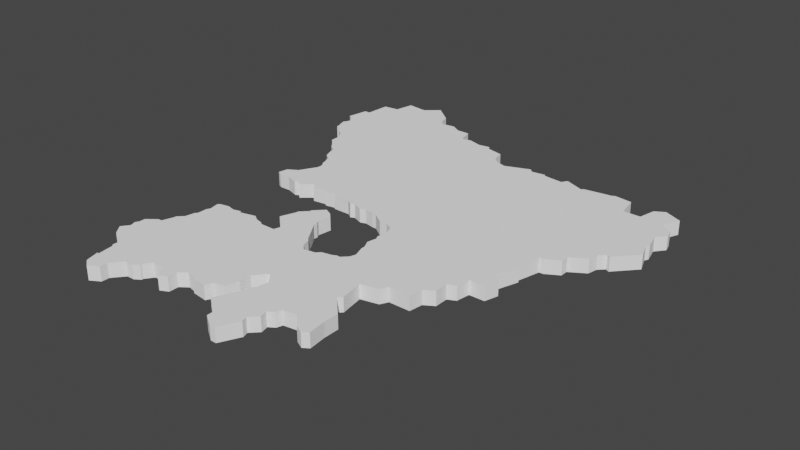 # Source: Map.blend  (saved by Blender 2.92.15; exported with 4.5.12 LTS)
import bpy
from mathutils import Matrix  # noqa: F401  (used for matrix-valued properties, if any)

bpy.ops.wm.read_factory_settings(use_empty=True)
scene = bpy.context.scene
scene.name = 'Scene'

# ---- collections
col_collection = bpy.data.collections.new('Collection'); scene.collection.children.link(col_collection)
col_vetanilier_svg = bpy.data.collections.new('Vetanilier.svg'); scene.collection.children.link(col_vetanilier_svg)

# ---- materials (node trees are filled in below, after node groups)
mat_svgmat = bpy.data.materials.new('SVGMat')
mat_svgmat.use_transparent_shadow = False
mat_svgmat.diffuse_color = (1.0, 1.0, 1.0, 1.0)

# ---- material node trees

# ---- world
world_world = bpy.data.worlds.new('World'); scene.world = world_world
world_world.use_nodes = True; world_world.node_tree.nodes.clear()
_N = world_world.node_tree.nodes; _L = world_world.node_tree.links
n0 = _N.new('ShaderNodeOutputWorld'); n0.name = 'World Output'; n0.location = (300, 300)
n1 = _N.new('ShaderNodeBackground'); n1.name = 'Background'; n1.location = (10, 300)
n1.inputs[0].default_value = (0.05088, 0.05088, 0.05088, 1.0)
_L.new(n1.outputs[0], n0.inputs[0])
n0.is_active_output = True
world_world.color = (0.05088, 0.05088, 0.05088)
world_world.use_sun_shadow = False
world_world.sun_shadow_jitter_overblur = 0.0

# ---- meshes
me_curve = bpy.data.meshes.new('Curve')
me_curve.from_pydata([(-0.000198, -0.03266, 0.0), (-0.001722, -0.03342, 0.0), (-0.00398, -0.03872, 0.0), (-0.0131, -0.03644, 0.0), (-0.01993, -0.03796, 0.0), (-0.02297, -0.04101, 0.0), (-0.0298, -0.03418, 0.0), (-0.03438, -0.03494, 0.0), (-0.03361, -0.03875, 0.0), (-0.04044, -0.04482, 0.0), (-0.04197, -0.04482, 0.0), (-0.04349, -0.05089, 0.0), (-0.03892, -0.05393, 0.0), (-0.03892, -0.05546, 0.0), (-0.04197, -0.06079, 0.0), (-0.03666, -0.06609, 0.0), (-0.03666, -0.06686, 0.0), (-0.03895, -0.06838, 0.0), (-0.042, -0.06838, 0.0), (-0.04578, -0.07292, 0.0), (-0.04578, -0.07597, 0.0), (-0.04959, -0.07826, 0.0), (-0.05264, -0.07597, 0.0), (-0.05416, -0.07067, 0.0), (-0.0534, -0.07067, 0.0), (-0.05416, -0.06457, 0.0), (-0.05492, -0.06381, 0.0), (-0.05492, -0.06076, 0.0), (-0.05947, -0.05774, 0.0), (-0.06099, -0.05774, 0.0), (-0.06404, -0.05393, 0.0), (-0.06175, -0.05089, 0.0), (-0.06251, -0.04863, 0.0), (-0.06175, -0.0471, 0.0), (-0.06175, -0.04482, 0.0), (-0.05794, -0.04177, 0.0), (-0.05642, -0.04177, 0.0), (-0.05492, -0.03723, 0.0), (-0.05492, -0.03647, 0.0), (-0.05264, -0.03418, 0.0), (-0.05187, -0.03037, 0.0), (-0.05111, -0.02961, 0.0), (-0.05111, -0.02583, 0.0), (-0.05035, -0.02431, 0.0), (-0.05111, -0.0205, 0.0), (-0.05035, -0.01973, 0.0), (-0.04654, -0.01897, 0.0), (-0.04352, -0.01973, 0.0), (-0.04047, -0.01897, 0.0), (-0.03971, -0.01973, 0.0), (-0.03361, -0.01821, 0.0), (-0.03136, -0.01973, 0.0), (-0.02831, -0.0205, 0.0), (-0.02755, -0.02126, 0.0), (-0.02148, -0.02126, 0.0), (-0.01995, -0.01669, 0.0), (-0.02148, -0.01367, 0.0), (-0.02602, -0.01367, 0.0), (-0.02678, -0.01291, 0.0), (-0.0245, -0.006811, 0.0), (-0.0245, -0.006049, 0.0), (-0.02148, -0.00303, 0.0), (-0.02148, -0.002268, 0.0), (-0.01767, 0.001541, 0.0), (-0.01462, 1.747e-05, 0.0), (-0.0131, -0.001506, 0.0), (-0.01386, -0.006811, 0.0), (-0.0131, -0.008335, 0.0), (-0.0131, -0.009858, 0.0), (-0.01008, -0.01443, 0.0), (-0.00779, -0.01821, 0.0), (-0.006266, -0.01973, 0.0), (-0.005504, -0.02278, 0.0), (-0.003218, -0.02507, 0.0), (-0.003218, -0.02583, 0.0), (-0.000198, -0.03266, 0.005569), (-0.001722, -0.03342, 0.005569), (-0.00398, -0.03872, 0.005569), (-0.0131, -0.03644, 0.005569), (-0.01993, -0.03796, 0.005569), (-0.02297, -0.04101, 0.005569), (-0.0298, -0.03418, 0.005569), (-0.03438, -0.03494, 0.005569), (-0.03361, -0.03875, 0.005569), (-0.04044, -0.04482, 0.005569), (-0.04197, -0.04482, 0.005569), (-0.04349, -0.05089, 0.005569), (-0.03892, -0.05393, 0.005569), (-0.03892, -0.05546, 0.005569), (-0.04197, -0.06079, 0.005569), (-0.03666, -0.06609, 0.005569), (-0.03666, -0.06686, 0.005569), (-0.03895, -0.06838, 0.005569), (-0.042, -0.06838, 0.005569), (-0.04578, -0.07292, 0.005569), (-0.04578, -0.07597, 0.005569), (-0.04959, -0.07826, 0.005569), (-0.05264, -0.07597, 0.005569), (-0.05416, -0.07067, 0.005569), (-0.0534, -0.07067, 0.005569), (-0.05416, -0.06457, 0.005569), (-0.05492, -0.06381, 0.005569), (-0.05492, -0.06076, 0.005569), (-0.05947, -0.05774, 0.005569), (-0.06099, -0.05774, 0.005569), (-0.06404, -0.05393, 0.005569), (-0.06175, -0.05089, 0.005569), (-0.06251, -0.04863, 0.005569), (-0.06175, -0.0471, 0.005569), (-0.06175, -0.04482, 0.005569), (-0.05794, -0.04177, 0.005569), (-0.05642, -0.04177, 0.005569), (-0.05492, -0.03723, 0.005569), (-0.05492, -0.03647, 0.005569), (-0.05264, -0.03418, 0.005569), (-0.05187, -0.03037, 0.005569), (-0.05111, -0.02961, 0.005569), (-0.05111, -0.02583, 0.005569), (-0.05035, -0.02431, 0.005569), (-0.05111, -0.0205, 0.005569), (-0.05035, -0.01973, 0.005569), (-0.04654, -0.01897, 0.005569), (-0.04352, -0.01973, 0.005569), (-0.04047, -0.01897, 0.005569), (-0.03971, -0.01973, 0.005569), (-0.03361, -0.01821, 0.005569), (-0.03136, -0.01973, 0.005569), (-0.02831, -0.0205, 0.005569), (-0.02755, -0.02126, 0.005569), (-0.02148, -0.02126, 0.005569), (-0.01995, -0.01669, 0.005569), (-0.02148, -0.01367, 0.005569), (-0.02602, -0.01367, 0.005569), (-0.02678, -0.01291, 0.005569), (-0.0245, -0.006811, 0.005569), (-0.0245, -0.006049, 0.005569), (-0.02148, -0.00303, 0.005569), (-0.02148, -0.002268, 0.005569), (-0.01767, 0.001541, 0.005569), (-0.01462, 1.747e-05, 0.005569), (-0.0131, -0.001506, 0.005569), (-0.01386, -0.006811, 0.005569), (-0.0131, -0.008335, 0.005569), (-0.0131, -0.009858, 0.005569), (-0.01008, -0.01443, 0.005569), (-0.00779, -0.01821, 0.005569), (-0.006266, -0.01973, 0.005569), (-0.005504, -0.02278, 0.005569), (-0.003218, -0.02507, 0.005569), (-0.003218, -0.02583, 0.005569)], [], [(36, 35, 110, 111), (1, 0, 75, 76), (27, 26, 101, 102), (68, 67, 142, 143), (40, 39, 114, 115), (35, 34, 109, 110), (28, 27, 102, 103), (67, 66, 141, 142), (45, 44, 119, 120), (9, 8, 83, 84), (49, 48, 123, 124), (14, 13, 88, 89), (21, 20, 95, 96), (41, 40, 115, 116), (22, 21, 96, 97), (8, 7, 82, 83), (0, 74, 149, 75), (12, 11, 86, 87), (30, 29, 104, 105), (23, 22, 97, 98), (61, 60, 135, 136), (46, 45, 120, 121), (38, 37, 112, 113), (59, 58, 133, 134), (60, 59, 134, 135), (47, 46, 121, 122), (37, 36, 111, 112), (20, 19, 94, 95), (48, 47, 122, 123), (29, 28, 103, 104), (13, 12, 87, 88), (42, 41, 116, 117), (24, 23, 98, 99), (74, 73, 148, 149), (71, 70, 145, 146), (4, 3, 78, 79), (62, 61, 136, 137), (51, 50, 125, 126), (73, 72, 147, 148), (19, 18, 93, 94), (43, 42, 117, 118), (17, 16, 91, 92), (66, 65, 140, 141), (5, 4, 79, 80), (50, 49, 124, 125), (6, 5, 80, 81), (31, 30, 105, 106), (7, 6, 81, 82), (65, 64, 139, 140), (55, 54, 129, 130), (18, 17, 92, 93), (54, 53, 128, 129), (32, 31, 106, 107), (64, 63, 138, 139), (70, 69, 144, 145), (16, 15, 90, 91), (53, 52, 127, 128), (39, 38, 113, 114), (33, 32, 107, 108), (63, 62, 137, 138), (2, 1, 76, 77), (11, 10, 85, 86), (56, 55, 130, 131), (3, 2, 77, 78), (25, 24, 99, 100), (44, 43, 118, 119), (10, 9, 84, 85), (26, 25, 100, 101), (72, 71, 146, 147), (58, 57, 132, 133), (57, 56, 131, 132), (15, 14, 89, 90), (139, 138, 137, 136, 135, 134, 133, 132, 131, 130, 129, 128, 127, 126, 125, 124, 123, 122, 121, 120, 119, 118, 117, 116, 115, 114, 113, 112, 111, 110, 109, 108, 107, 106, 105, 104, 103, 102, 101, 100, 99, 98, 97, 96, 95, 94, 93, 92, 91, 90, 89, 88, 87, 86, 85, 84, 83, 82, 81, 80, 79, 78, 77, 76, 75, 149, 148, 147, 146, 145, 144, 143, 142, 141, 140), (64, 65, 66, 67, 68, 69, 70, 71, 72, 73, 74, 0, 1, 2, 3, 4, 5, 6, 7, 8, 9, 10, 11, 12, 13, 14, 15, 16, 17, 18, 19, 20, 21, 22, 23, 24, 25, 26, 27, 28, 29, 30, 31, 32, 33, 34, 35, 36, 37, 38, 39, 40, 41, 42, 43, 44, 45, 46, 47, 48, 49, 50, 51, 52, 53, 54, 55, 56, 57, 58, 59, 60, 61, 62, 63), (69, 68, 143, 144), (34, 33, 108, 109), (52, 51, 126, 127)])
_uv = me_curve.uv_layers.new(name='UVMap')
_uv.uv.foreach_set('vector', [0.4865, 0.0, 0.473, 0.0, 0.473, 0.0, 0.4865, 0.0, 0.01351, 0.0, 0.0, 0.0, 0.0, 0.0, 0.01351, 0.0, 0.3649, 0.0, 0.3514, 0.0, 0.3514, 0.0, 0.3649, 0.0, 0.9189, 0.0, 0.9054, 0.0, 0.9054, 0.0, 0.9189, 0.0, 0.5405, 0.0, 0.527, 0.0, 0.527, 0.0, 0.5405, 0.0, 0.473, 0.0, 0.4595, 0.0, 0.4595, 0.0, 0.473, 0.0, 0.3784, 0.0, 0.3649, 0.0, 0.3649, 0.0, 0.3784, 0.0, 0.9054, 0.0, 0.8919, 0.0, 0.8919, 0.0, 0.9054, 0.0, 0.6081, 0.0, 0.5946, 0.0, 0.5946, 0.0, 0.6081, 0.0, 0.1216, 0.0, 0.1081, 0.0, 0.1081, 0.0, 0.1216, 0.0, 0.6622, 0.0, 0.6486, 0.0, 0.6486, 0.0, 0.6622, 0.0, 0.1892, 0.0, 0.1757, 0.0, 0.1757, 0.0, 0.1892, 0.0, 0.2838, 0.0, 0.2703, 0.0, 0.2703, 0.0, 0.2838, 0.0, 0.5541, 0.0, 0.5405, 0.0, 0.5405, 0.0, 0.5541, 0.0, 0.2973, 0.0, 0.2838, 0.0, 0.2838, 0.0, 0.2973, 0.0, 0.1081, 0.0, 0.09459, 0.0, 0.09459, 0.0, 0.1081, 0.0, 0.0, 0.0, 1.0, 0.0, 1.0, 0.0, 0.0, 0.0, 0.1622, 0.0, 0.1486, 0.0, 0.1486, 0.0, 0.1622, 0.0, 0.4054, 0.0, 0.3919, 0.0, 0.3919, 0.0, 0.4054, 0.0, 0.3108, 0.0, 0.2973, 0.0, 0.2973, 0.0, 0.3108, 0.0, 0.8243, 0.0, 0.8108, 0.0, 0.8108, 0.0, 0.8243, 0.0, 0.6216, 0.0, 0.6081, 0.0, 0.6081, 0.0, 0.6216, 0.0, 0.5135, 0.0, 0.5, 0.0, 0.5, 0.0, 0.5135, 0.0, 0.7973, 0.0, 0.7838, 0.0, 0.7838, 0.0, 0.7973, 0.0, 0.8108, 0.0, 0.7973, 0.0, 0.7973, 0.0, 0.8108, 0.0, 0.6351, 0.0, 0.6216, 0.0, 0.6216, 0.0, 0.6351, 0.0, 0.5, 0.0, 0.4865, 0.0, 0.4865, 0.0, 0.5, 0.0, 0.2703, 0.0, 0.2568, 0.0, 0.2568, 0.0, 0.2703, 0.0, 0.6486, 0.0, 0.6351, 0.0, 0.6351, 0.0, 0.6486, 0.0, 0.3919, 0.0, 0.3784, 0.0, 0.3784, 0.0, 0.3919, 0.0, 0.1757, 0.0, 0.1622, 0.0, 0.1622, 0.0, 0.1757, 0.0, 0.5676, 0.0, 0.5541, 0.0, 0.5541, 0.0, 0.5676, 0.0, 0.3243, 0.0, 0.3108, 0.0, 0.3108, 0.0, 0.3243, 0.0, 1.0, 0.0, 0.9865, 0.0, 0.9865, 0.0, 1.0, 0.0, 0.9595, 0.0, 0.9459, 0.0, 0.9459, 0.0, 0.9595, 0.0, 0.05405, 0.0, 0.04054, 0.0, 0.04054, 0.0, 0.05405, 0.0, 0.8378, 0.0, 0.8243, 0.0, 0.8243, 0.0, 0.8378, 0.0, 0.6892, 0.0, 0.6757, 0.0, 0.6757, 0.0, 0.6892, 0.0, 0.9865, 0.0, 0.973, 0.0, 0.973, 0.0, 0.9865, 0.0, 0.2568, 0.0, 0.2432, 0.0, 0.2432, 0.0, 0.2568, 0.0, 0.5811, 0.0, 0.5676, 0.0, 0.5676, 0.0, 0.5811, 0.0, 0.2297, 0.0, 0.2162, 0.0, 0.2162, 0.0, 0.2297, 0.0, 0.8919, 0.0, 0.8784, 0.0, 0.8784, 0.0, 0.8919, 0.0, 0.06757, 0.0, 0.05405, 0.0, 0.05405, 0.0, 0.06757, 0.0, 0.6757, 0.0, 0.6622, 0.0, 0.6622, 0.0, 0.6757, 0.0, 0.08108, 0.0, 0.06757, 0.0, 0.06757, 0.0, 0.08108, 0.0, 0.4189, 0.0, 0.4054, 0.0, 0.4054, 0.0, 0.4189, 0.0, 0.09459, 0.0, 0.08108, 0.0, 0.08108, 0.0, 0.09459, 0.0, 0.8784, 0.0, 0.8649, 0.0, 0.8649, 0.0, 0.8784, 0.0, 0.7432, 0.0, 0.7297, 0.0, 0.7297, 0.0, 0.7432, 0.0, 0.2432, 0.0, 0.2297, 0.0, 0.2297, 0.0, 0.2432, 0.0, 0.7297, 0.0, 0.7162, 0.0, 0.7162, 0.0, 0.7297, 0.0, 0.4324, 0.0, 0.4189, 0.0, 0.4189, 0.0, 0.4324, 0.0, 0.8649, 0.0, 0.8514, 0.0, 0.8514, 0.0, 0.8649, 0.0, 0.9459, 0.0, 0.9324, 0.0, 0.9324, 0.0, 0.9459, 0.0, 0.2162, 0.0, 0.2027, 0.0, 0.2027, 0.0, 0.2162, 0.0, 0.7162, 0.0, 0.7027, 0.0, 0.7027, 0.0, 0.7162, 0.0, 0.527, 0.0, 0.5135, 0.0, 0.5135, 0.0, 0.527, 0.0, 0.4459, 0.0, 0.4324, 0.0, 0.4324, 0.0, 0.4459, 0.0, 0.8514, 0.0, 0.8378, 0.0, 0.8378, 0.0, 0.8514, 0.0, 0.02703, 0.0, 0.01351, 0.0, 0.01351, 0.0, 0.02703, 0.0, 0.1486, 0.0, 0.1351, 0.0, 0.1351, 0.0, 0.1486, 0.0, 0.7568, 0.0, 0.7432, 0.0, 0.7432, 0.0, 0.7568, 0.0, 0.04054, 0.0, 0.02703, 0.0, 0.02703, 0.0, 0.04054, 0.0, 0.3378, 0.0, 0.3243, 0.0, 0.3243, 0.0, 0.3378, 0.0, 0.5946, 0.0, 0.5811, 0.0, 0.5811, 0.0, 0.5946, 0.0, 0.1351, 0.0, 0.1216, 0.0, 0.1216, 0.0, 0.1351, 0.0, 0.3514, 0.0, 0.3378, 0.0, 0.3378, 0.0, 0.3514, 0.0, 0.973, 0.0, 0.9595, 0.0, 0.9595, 0.0, 0.973, 0.0, 0.7838, 0.0, 0.7703, 0.0, 0.7703, 0.0, 0.7838, 0.0, 0.7703, 0.0, 0.7568, 0.0, 0.7568, 0.0, 0.7703, 0.0, 0.2027, 0.0, 0.1892, 0.0, 0.1892, 0.0, 0.2027, 0.0, 0.8649, 0.0, 0.8514, 0.0, 0.8378, 0.0, 0.8243, 0.0, 0.8108, 0.0, 0.7973, 0.0, 0.7838, 0.0, 0.7703, 0.0, 0.7568, 0.0, 0.7432, 0.0, 0.7297, 0.0, 0.7162, 0.0, 0.7027, 0.0, 0.6892, 0.0, 0.6757, 0.0, 0.6622, 0.0, 0.6486, 0.0, 0.6351, 0.0, 0.6216, 0.0, 0.6081, 0.0, 0.5946, 0.0, 0.5811, 0.0, 0.5676, 0.0, 0.5541, 0.0, 0.5405, 0.0, 0.527, 0.0, 0.5135, 0.0, 0.5, 0.0, 0.4865, 0.0, 0.473, 0.0, 0.4595, 0.0, 0.4459, 0.0, 0.4324, 0.0, 0.4189, 0.0, 0.4054, 0.0, 0.3919, 0.0, 0.3784, 0.0, 0.3649, 0.0, 0.3514, 0.0, 0.3378, 0.0, 0.3243, 0.0, 0.3108, 0.0, 0.2973, 0.0, 0.2838, 0.0, 0.2703, 0.0, 0.2568, 0.0, 0.2432, 0.0, 0.2297, 0.0, 0.2162, 0.0, 0.2027, 0.0, 0.1892, 0.0, 0.1757, 0.0, 0.1622, 0.0, 0.1486, 0.0, 0.1351, 0.0, 0.1216, 0.0, 0.1081, 0.0, 0.09459, 0.0, 0.08108, 0.0, 0.06757, 0.0, 0.05405, 0.0, 0.04054, 0.0, 0.02703, 0.0, 0.01351, 0.0, 0.0, 0.0, 1.0, 0.0, 0.9865, 0.0, 0.973, 0.0, 0.9595, 0.0, 0.9459, 0.0, 0.9324, 0.0, 0.9189, 0.0, 0.9054, 0.0, 0.8919, 0.0, 0.8784, 0.0, 0.8649, 0.0, 0.8784, 0.0, 0.8919, 0.0, 0.9054, 0.0, 0.9189, 0.0, 0.9324, 0.0, 0.9459, 0.0, 0.9595, 0.0, 0.973, 0.0, 0.9865, 0.0, 1.0, 0.0, 0.0, 0.0, 0.01351, 0.0, 0.02703, 0.0, 0.04054, 0.0, 0.05405, 0.0, 0.06757, 0.0, 0.08108, 0.0, 0.09459, 0.0, 0.1081, 0.0, 0.1216, 0.0, 0.1351, 0.0, 0.1486, 0.0, 0.1622, 0.0, 0.1757, 0.0, 0.1892, 0.0, 0.2027, 0.0, 0.2162, 0.0, 0.2297, 0.0, 0.2432, 0.0, 0.2568, 0.0, 0.2703, 0.0, 0.2838, 0.0, 0.2973, 0.0, 0.3108, 0.0, 0.3243, 0.0, 0.3378, 0.0, 0.3514, 0.0, 0.3649, 0.0, 0.3784, 0.0, 0.3919, 0.0, 0.4054, 0.0, 0.4189, 0.0, 0.4324, 0.0, 0.4459, 0.0, 0.4595, 0.0, 0.473, 0.0, 0.4865, 0.0, 0.5, 0.0, 0.5135, 0.0, 0.527, 0.0, 0.5405, 0.0, 0.5541, 0.0, 0.5676, 0.0, 0.5811, 0.0, 0.5946, 0.0, 0.6081, 0.0, 0.6216, 0.0, 0.6351, 0.0, 0.6486, 0.0, 0.6622, 0.0, 0.6757, 0.0, 0.6892, 0.0, 0.7027, 0.0, 0.7162, 0.0, 0.7297, 0.0, 0.7432, 0.0, 0.7568, 0.0, 0.7703, 0.0, 0.7838, 0.0, 0.7973, 0.0, 0.8108, 0.0, 0.8243, 0.0, 0.8378, 0.0, 0.8514, 0.0, 0.9324, 0.0, 0.9189, 0.0, 0.9189, 0.0, 0.9324, 0.0, 0.4595, 0.0, 0.4459, 0.0, 0.4459, 0.0, 0.4595, 0.0, 0.7027, 0.0, 0.6892, 0.0, 0.6892, 0.0, 0.7027, 0.0])
me_curve.materials.append(mat_svgmat)
me_curve.use_remesh_fix_poles = True
me_curve.use_remesh_preserve_attributes = False
me_curve.use_mirror_vertex_groups = False
me_curve.update()
me_curve_001 = bpy.data.meshes.new('Curve.001')
me_curve_001.from_pydata([(-0.0001698, -0.04406, 0.0), (-0.000198, -0.04406, 0.0), (-0.00398, -0.04863, 0.0), (-0.00398, -0.05317, 0.0), (-0.005504, -0.0585, 0.0), (-0.009314, -0.05927, 0.0), (-0.01084, -0.06229, 0.0), (-0.01691, -0.06152, 0.0), (-0.01767, -0.06076, 0.0), (-0.02072, -0.06003, 0.0), (-0.02374, -0.06229, 0.0), (-0.02374, -0.06609, 0.0), (-0.02678, -0.06762, 0.0), (-0.02983, -0.06305, 0.0), (-0.03438, -0.06305, 0.0), (-0.03666, -0.06609, 0.0), (-0.04197, -0.06079, 0.0), (-0.03892, -0.05546, 0.0), (-0.03892, -0.05393, 0.0), (-0.04349, -0.05089, 0.0), (-0.04197, -0.04482, 0.0), (-0.04044, -0.04482, 0.0), (-0.03361, -0.03875, 0.0), (-0.03438, -0.03494, 0.0), (-0.0298, -0.03418, 0.0), (-0.02297, -0.04101, 0.0), (-0.01993, -0.03796, 0.0), (-0.0131, -0.03644, 0.0), (-0.00398, -0.03872, 0.0), (-0.0009318, -0.0433, 0.0), (-0.0001698, -0.04406, 0.005569), (-0.000198, -0.04406, 0.005569), (-0.00398, -0.04863, 0.005569), (-0.00398, -0.05317, 0.005569), (-0.005504, -0.0585, 0.005569), (-0.009314, -0.05927, 0.005569), (-0.01084, -0.06229, 0.005569), (-0.01691, -0.06152, 0.005569), (-0.01767, -0.06076, 0.005569), (-0.02072, -0.06003, 0.005569), (-0.02374, -0.06229, 0.005569), (-0.02374, -0.06609, 0.005569), (-0.02678, -0.06762, 0.005569), (-0.02983, -0.06305, 0.005569), (-0.03438, -0.06305, 0.005569), (-0.03666, -0.06609, 0.005569), (-0.04197, -0.06079, 0.005569), (-0.03892, -0.05546, 0.005569), (-0.03892, -0.05393, 0.005569), (-0.04349, -0.05089, 0.005569), (-0.04197, -0.04482, 0.005569), (-0.04044, -0.04482, 0.005569), (-0.03361, -0.03875, 0.005569), (-0.03438, -0.03494, 0.005569), (-0.0298, -0.03418, 0.005569), (-0.02297, -0.04101, 0.005569), (-0.01993, -0.03796, 0.005569), (-0.0131, -0.03644, 0.005569), (-0.00398, -0.03872, 0.005569), (-0.0009318, -0.0433, 0.005569)], [], [(18, 17, 47, 48), (0, 29, 59, 30), (11, 10, 40, 41), (10, 9, 39, 40), (9, 8, 38, 39), (1, 0, 30, 31), (4, 3, 33, 34), (23, 22, 52, 53), (25, 24, 54, 55), (12, 11, 41, 42), (24, 23, 53, 54), (13, 12, 42, 43), (19, 18, 48, 49), (6, 5, 35, 36), (3, 2, 32, 33), (22, 21, 51, 52), (29, 28, 58, 59), (14, 13, 43, 44), (21, 20, 50, 51), (26, 25, 55, 56), (5, 4, 34, 35), (20, 19, 49, 50), (2, 1, 31, 32), (16, 15, 45, 46), (15, 14, 44, 45), (28, 27, 57, 58), (17, 16, 46, 47), (55, 54, 53, 52, 51, 50, 49, 48, 47, 46, 45, 44, 43, 42, 41, 40, 39, 38, 37, 36, 35, 34, 33, 32, 31, 30, 59, 58, 57, 56), (25, 26, 27, 28, 29, 0, 1, 2, 3, 4, 5, 6, 7, 8, 9, 10, 11, 12, 13, 14, 15, 16, 17, 18, 19, 20, 21, 22, 23, 24), (8, 7, 37, 38), (27, 26, 56, 57), (7, 6, 36, 37)])
_uv = me_curve_001.uv_layers.new(name='UVMap')
_uv.uv.foreach_set('vector', [0.6207, 0.0, 0.5862, 0.0, 0.5862, 0.0, 0.6207, 0.0, 0.0, 0.0, 1.0, 0.0, 1.0, 0.0, 0.0, 0.0, 0.3793, 0.0, 0.3448, 0.0, 0.3448, 0.0, 0.3793, 0.0, 0.3448, 0.0, 0.3103, 0.0, 0.3103, 0.0, 0.3448, 0.0, 0.3103, 0.0, 0.2759, 0.0, 0.2759, 0.0, 0.3103, 0.0, 0.03448, 0.0, 0.0, 0.0, 0.0, 0.0, 0.03448, 0.0, 0.1379, 0.0, 0.1034, 0.0, 0.1034, 0.0, 0.1379, 0.0, 0.7931, 0.0, 0.7586, 0.0, 0.7586, 0.0, 0.7931, 0.0, 0.8621, 0.0, 0.8276, 0.0, 0.8276, 0.0, 0.8621, 0.0, 0.4138, 0.0, 0.3793, 0.0, 0.3793, 0.0, 0.4138, 0.0, 0.8276, 0.0, 0.7931, 0.0, 0.7931, 0.0, 0.8276, 0.0, 0.4483, 0.0, 0.4138, 0.0, 0.4138, 0.0, 0.4483, 0.0, 0.6552, 0.0, 0.6207, 0.0, 0.6207, 0.0, 0.6552, 0.0, 0.2069, 0.0, 0.1724, 0.0, 0.1724, 0.0, 0.2069, 0.0, 0.1034, 0.0, 0.06897, 0.0, 0.06897, 0.0, 0.1034, 0.0, 0.7586, 0.0, 0.7241, 0.0, 0.7241, 0.0, 0.7586, 0.0, 1.0, 0.0, 0.9655, 0.0, 0.9655, 0.0, 1.0, 0.0, 0.4828, 0.0, 0.4483, 0.0, 0.4483, 0.0, 0.4828, 0.0, 0.7241, 0.0, 0.6897, 0.0, 0.6897, 0.0, 0.7241, 0.0, 0.8966, 0.0, 0.8621, 0.0, 0.8621, 0.0, 0.8966, 0.0, 0.1724, 0.0, 0.1379, 0.0, 0.1379, 0.0, 0.1724, 0.0, 0.6897, 0.0, 0.6552, 0.0, 0.6552, 0.0, 0.6897, 0.0, 0.06897, 0.0, 0.03448, 0.0, 0.03448, 0.0, 0.06897, 0.0, 0.5517, 0.0, 0.5172, 0.0, 0.5172, 0.0, 0.5517, 0.0, 0.5172, 0.0, 0.4828, 0.0, 0.4828, 0.0, 0.5172, 0.0, 0.9655, 0.0, 0.931, 0.0, 0.931, 0.0, 0.9655, 0.0, 0.5862, 0.0, 0.5517, 0.0, 0.5517, 0.0, 0.5862, 0.0, 0.8621, 0.0, 0.8276, 0.0, 0.7931, 0.0, 0.7586, 0.0, 0.7241, 0.0, 0.6897, 0.0, 0.6552, 0.0, 0.6207, 0.0, 0.5862, 0.0, 0.5517, 0.0, 0.5172, 0.0, 0.4828, 0.0, 0.4483, 0.0, 0.4138, 0.0, 0.3793, 0.0, 0.3448, 0.0, 0.3103, 0.0, 0.2759, 0.0, 0.2414, 0.0, 0.2069, 0.0, 0.1724, 0.0, 0.1379, 0.0, 0.1034, 0.0, 0.06897, 0.0, 0.03448, 0.0, 0.0, 0.0, 1.0, 0.0, 0.9655, 0.0, 0.931, 0.0, 0.8966, 0.0, 0.8621, 0.0, 0.8966, 0.0, 0.931, 0.0, 0.9655, 0.0, 1.0, 0.0, 0.0, 0.0, 0.03448, 0.0, 0.06897, 0.0, 0.1034, 0.0, 0.1379, 0.0, 0.1724, 0.0, 0.2069, 0.0, 0.2414, 0.0, 0.2759, 0.0, 0.3103, 0.0, 0.3448, 0.0, 0.3793, 0.0, 0.4138, 0.0, 0.4483, 0.0, 0.4828, 0.0, 0.5172, 0.0, 0.5517, 0.0, 0.5862, 0.0, 0.6207, 0.0, 0.6552, 0.0, 0.6897, 0.0, 0.7241, 0.0, 0.7586, 0.0, 0.7931, 0.0, 0.8276, 0.0, 0.2759, 0.0, 0.2414, 0.0, 0.2414, 0.0, 0.2759, 0.0, 0.931, 0.0, 0.8966, 0.0, 0.8966, 0.0, 0.931, 0.0, 0.2414, 0.0, 0.2069, 0.0, 0.2069, 0.0, 0.2414, 0.0])
me_curve_001.materials.append(mat_svgmat)
me_curve_001.use_remesh_fix_poles = True
me_curve_001.use_remesh_preserve_attributes = False
me_curve_001.use_mirror_vertex_groups = False
me_curve_001.update()
me_curve_002 = bpy.data.meshes.new('Curve.002')
me_curve_002.from_pydata([(0.03401, -0.06076, 0.0), (0.03175, -0.06229, 0.0), (0.0287, -0.06076, 0.0), (0.02413, -0.05622, 0.0), (0.01882, -0.05698, 0.0), (0.01806, -0.05927, 0.0), (0.01578, -0.06076, 0.0), (0.01654, -0.06381, 0.0), (0.01349, -0.06686, 0.0), (0.01425, -0.06914, 0.0), (0.01047, -0.07673, 0.0), (0.008184, -0.07673, 0.0), (0.003612, -0.07368, 0.0), (0.003612, -0.0714, 0.0), (0.000564, -0.06914, 0.0), (-0.000198, -0.06838, 0.0), (-0.003218, -0.06609, 0.0), (-0.0009318, -0.06076, 0.0), (0.001326, -0.05698, 0.0), (0.001326, -0.05393, 0.0), (0.00285, -0.05241, 0.0), (0.003612, -0.04787, 0.0), (0.00285, -0.0471, 0.0), (0.000564, -0.04406, 0.0), (-0.0001698, -0.04406, 0.0), (-0.0009318, -0.0433, 0.0), (-0.00398, -0.03872, 0.0), (-0.001722, -0.03342, 0.0), (-0.000198, -0.03266, 0.0), (0.00285, -0.03342, 0.0), (0.004374, -0.03418, 0.0), (0.0112, -0.03571, 0.0), (0.01197, -0.03342, 0.0), (0.02032, -0.03342, 0.0), (0.02184, -0.03723, 0.0), (0.02565, -0.04104, 0.0), (0.02642, -0.04101, 0.0), (0.03325, -0.04787, 0.0), (0.03325, -0.05393, 0.0), (0.03401, -0.06076, 0.005569), (0.03175, -0.06229, 0.005569), (0.0287, -0.06076, 0.005569), (0.02413, -0.05622, 0.005569), (0.01882, -0.05698, 0.005569), (0.01806, -0.05927, 0.005569), (0.01578, -0.06076, 0.005569), (0.01654, -0.06381, 0.005569), (0.01349, -0.06686, 0.005569), (0.01425, -0.06914, 0.005569), (0.01047, -0.07673, 0.005569), (0.008184, -0.07673, 0.005569), (0.003612, -0.07368, 0.005569), (0.003612, -0.0714, 0.005569), (0.000564, -0.06914, 0.005569), (-0.000198, -0.06838, 0.005569), (-0.003218, -0.06609, 0.005569), (-0.0009318, -0.06076, 0.005569), (0.001326, -0.05698, 0.005569), (0.001326, -0.05393, 0.005569), (0.00285, -0.05241, 0.005569), (0.003612, -0.04787, 0.005569), (0.00285, -0.0471, 0.005569), (0.000564, -0.04406, 0.005569), (-0.0001698, -0.04406, 0.005569), (-0.0009318, -0.0433, 0.005569), (-0.00398, -0.03872, 0.005569), (-0.001722, -0.03342, 0.005569), (-0.000198, -0.03266, 0.005569), (0.00285, -0.03342, 0.005569), (0.004374, -0.03418, 0.005569), (0.0112, -0.03571, 0.005569), (0.01197, -0.03342, 0.005569), (0.02032, -0.03342, 0.005569), (0.02184, -0.03723, 0.005569), (0.02565, -0.04104, 0.005569), (0.02642, -0.04101, 0.005569), (0.03325, -0.04787, 0.005569), (0.03325, -0.05393, 0.005569)], [], [(16, 15, 54, 55), (37, 36, 75, 76), (38, 37, 76, 77), (12, 11, 50, 51), (8, 7, 46, 47), (32, 31, 70, 71), (11, 10, 49, 50), (18, 17, 56, 57), (30, 29, 68, 69), (1, 0, 39, 40), (36, 35, 74, 75), (13, 12, 51, 52), (3, 2, 41, 42), (21, 20, 59, 60), (4, 3, 42, 43), (26, 25, 64, 65), (2, 1, 40, 41), (27, 26, 65, 66), (10, 9, 48, 49), (35, 34, 73, 74), (22, 21, 60, 61), (7, 6, 45, 46), (0, 38, 77, 39), (29, 28, 67, 68), (23, 22, 61, 62), (14, 13, 52, 53), (31, 30, 69, 70), (17, 16, 55, 56), (28, 27, 66, 67), (6, 5, 44, 45), (15, 14, 53, 54), (34, 33, 72, 73), (24, 23, 62, 63), (9, 8, 47, 48), (19, 18, 57, 58), (5, 4, 43, 44), (68, 67, 66, 65, 64, 63, 62, 61, 60, 59, 58, 57, 56, 55, 54, 53, 52, 51, 50, 49, 48, 47, 46, 45, 44, 43, 42, 41, 40, 39, 77, 76, 75, 74, 73, 72, 71, 70, 69), (29, 30, 31, 32, 33, 34, 35, 36, 37, 38, 0, 1, 2, 3, 4, 5, 6, 7, 8, 9, 10, 11, 12, 13, 14, 15, 16, 17, 18, 19, 20, 21, 22, 23, 24, 25, 26, 27, 28), (20, 19, 58, 59), (33, 32, 71, 72), (25, 24, 63, 64)])
_uv = me_curve_002.uv_layers.new(name='UVMap')
_uv.uv.foreach_set('vector', [0.4211, 0.0, 0.3947, 0.0, 0.3947, 0.0, 0.4211, 0.0, 0.9737, 0.0, 0.9474, 0.0, 0.9474, 0.0, 0.9737, 0.0, 1.0, 0.0, 0.9737, 0.0, 0.9737, 0.0, 1.0, 0.0, 0.3158, 0.0, 0.2895, 0.0, 0.2895, 0.0, 0.3158, 0.0, 0.2105, 0.0, 0.1842, 0.0, 0.1842, 0.0, 0.2105, 0.0, 0.8421, 0.0, 0.8158, 0.0, 0.8158, 0.0, 0.8421, 0.0, 0.2895, 0.0, 0.2632, 0.0, 0.2632, 0.0, 0.2895, 0.0, 0.4737, 0.0, 0.4474, 0.0, 0.4474, 0.0, 0.4737, 0.0, 0.7895, 0.0, 0.7632, 0.0, 0.7632, 0.0, 0.7895, 0.0, 0.02632, 0.0, 0.0, 0.0, 0.0, 0.0, 0.02632, 0.0, 0.9474, 0.0, 0.9211, 0.0, 0.9211, 0.0, 0.9474, 0.0, 0.3421, 0.0, 0.3158, 0.0, 0.3158, 0.0, 0.3421, 0.0, 0.07895, 0.0, 0.05263, 0.0, 0.05263, 0.0, 0.07895, 0.0, 0.5526, 0.0, 0.5263, 0.0, 0.5263, 0.0, 0.5526, 0.0, 0.1053, 0.0, 0.07895, 0.0, 0.07895, 0.0, 0.1053, 0.0, 0.6842, 0.0, 0.6579, 0.0, 0.6579, 0.0, 0.6842, 0.0, 0.05263, 0.0, 0.02632, 0.0, 0.02632, 0.0, 0.05263, 0.0, 0.7105, 0.0, 0.6842, 0.0, 0.6842, 0.0, 0.7105, 0.0, 0.2632, 0.0, 0.2368, 0.0, 0.2368, 0.0, 0.2632, 0.0, 0.9211, 0.0, 0.8947, 0.0, 0.8947, 0.0, 0.9211, 0.0, 0.5789, 0.0, 0.5526, 0.0, 0.5526, 0.0, 0.5789, 0.0, 0.1842, 0.0, 0.1579, 0.0, 0.1579, 0.0, 0.1842, 0.0, 0.0, 0.0, 1.0, 0.0, 1.0, 0.0, 0.0, 0.0, 0.7632, 0.0, 0.7368, 0.0, 0.7368, 0.0, 0.7632, 0.0, 0.6053, 0.0, 0.5789, 0.0, 0.5789, 0.0, 0.6053, 0.0, 0.3684, 0.0, 0.3421, 0.0, 0.3421, 0.0, 0.3684, 0.0, 0.8158, 0.0, 0.7895, 0.0, 0.7895, 0.0, 0.8158, 0.0, 0.4474, 0.0, 0.4211, 0.0, 0.4211, 0.0, 0.4474, 0.0, 0.7368, 0.0, 0.7105, 0.0, 0.7105, 0.0, 0.7368, 0.0, 0.1579, 0.0, 0.1316, 0.0, 0.1316, 0.0, 0.1579, 0.0, 0.3947, 0.0, 0.3684, 0.0, 0.3684, 0.0, 0.3947, 0.0, 0.8947, 0.0, 0.8684, 0.0, 0.8684, 0.0, 0.8947, 0.0, 0.6316, 0.0, 0.6053, 0.0, 0.6053, 0.0, 0.6316, 0.0, 0.2368, 0.0, 0.2105, 0.0, 0.2105, 0.0, 0.2368, 0.0, 0.5, 0.0, 0.4737, 0.0, 0.4737, 0.0, 0.5, 0.0, 0.1316, 0.0, 0.1053, 0.0, 0.1053, 0.0, 0.1316, 0.0, 0.7632, 0.0, 0.7368, 0.0, 0.7105, 0.0, 0.6842, 0.0, 0.6579, 0.0, 0.6316, 0.0, 0.6053, 0.0, 0.5789, 0.0, 0.5526, 0.0, 0.5263, 0.0, 0.5, 0.0, 0.4737, 0.0, 0.4474, 0.0, 0.4211, 0.0, 0.3947, 0.0, 0.3684, 0.0, 0.3421, 0.0, 0.3158, 0.0, 0.2895, 0.0, 0.2632, 0.0, 0.2368, 0.0, 0.2105, 0.0, 0.1842, 0.0, 0.1579, 0.0, 0.1316, 0.0, 0.1053, 0.0, 0.07895, 0.0, 0.05263, 0.0, 0.02632, 0.0, 0.0, 0.0, 1.0, 0.0, 0.9737, 0.0, 0.9474, 0.0, 0.9211, 0.0, 0.8947, 0.0, 0.8684, 0.0, 0.8421, 0.0, 0.8158, 0.0, 0.7895, 0.0, 0.7632, 0.0, 0.7895, 0.0, 0.8158, 0.0, 0.8421, 0.0, 0.8684, 0.0, 0.8947, 0.0, 0.9211, 0.0, 0.9474, 0.0, 0.9737, 0.0, 1.0, 0.0, 0.0, 0.0, 0.02632, 0.0, 0.05263, 0.0, 0.07895, 0.0, 0.1053, 0.0, 0.1316, 0.0, 0.1579, 0.0, 0.1842, 0.0, 0.2105, 0.0, 0.2368, 0.0, 0.2632, 0.0, 0.2895, 0.0, 0.3158, 0.0, 0.3421, 0.0, 0.3684, 0.0, 0.3947, 0.0, 0.4211, 0.0, 0.4474, 0.0, 0.4737, 0.0, 0.5, 0.0, 0.5263, 0.0, 0.5526, 0.0, 0.5789, 0.0, 0.6053, 0.0, 0.6316, 0.0, 0.6579, 0.0, 0.6842, 0.0, 0.7105, 0.0, 0.7368, 0.0, 0.5263, 0.0, 0.5, 0.0, 0.5, 0.0, 0.5263, 0.0, 0.8684, 0.0, 0.8421, 0.0, 0.8421, 0.0, 0.8684, 0.0, 0.6579, 0.0, 0.6316, 0.0, 0.6316, 0.0, 0.6579, 0.0])
me_curve_002.materials.append(mat_svgmat)
me_curve_002.use_remesh_fix_poles = True
me_curve_002.use_remesh_preserve_attributes = False
me_curve_002.use_mirror_vertex_groups = False
me_curve_002.update()
me_curve_003 = bpy.data.meshes.new('Curve.003')
me_curve_003.from_pydata([(0.0591, 0.01066, 0.0), (0.05605, 0.001541, 0.0), (0.0591, -0.0007444, 0.0), (0.05757, -0.006049, 0.0), (0.05151, -0.006049, 0.0), (0.05074, -0.01138, 0.0), (0.0477, -0.01291, 0.0), (0.0477, -0.01821, 0.0), (0.04389, -0.0205, 0.0), (0.04315, -0.02583, 0.0), (0.03477, -0.02583, 0.0), (0.03325, -0.02885, 0.0), (0.02642, -0.03037, 0.0), (0.02794, -0.03949, 0.0), (0.02642, -0.04101, 0.0), (0.02565, -0.04104, 0.0), (0.02184, -0.03723, 0.0), (0.02032, -0.03342, 0.0), (0.01197, -0.03342, 0.0), (0.0112, -0.03571, 0.0), (0.004374, -0.03418, 0.0), (0.00285, -0.03342, 0.0), (-0.000198, -0.03266, 0.0), (-0.003218, -0.02583, 0.0), (-0.003218, -0.02507, 0.0), (0.001326, -0.02431, 0.0), (0.00285, -0.02278, 0.0), (0.00666, -0.02202, 0.0), (0.008184, -0.02126, 0.0), (0.009708, -0.02126, 0.0), (0.01197, -0.01897, 0.0), (0.01273, -0.01669, 0.0), (0.01654, -0.01528, 0.0), (0.02035, -0.02134, 0.0), (0.02568, -0.01906, 0.0), (0.02492, -0.01525, 0.0), (0.03404, -0.01068, 0.0), (0.03175, -0.00461, 0.0), (0.03327, -0.002325, 0.0), (0.04087, -0.0008008, 0.0), (0.04087, 0.002247, 0.0), (0.04544, 0.006056, 0.0), (0.04315, 0.009865, 0.0), (0.04998, 0.01444, 0.0), (0.04846, 0.01901, 0.0), (0.05074, 0.02129, 0.0), (0.05077, 0.02129, 0.0), (0.05681, 0.02358, 0.0), (0.06062, 0.02053, 0.0), (0.05834, 0.01142, 0.0), (0.0591, 0.01066, 0.005569), (0.05605, 0.001541, 0.005569), (0.0591, -0.0007444, 0.005569), (0.05757, -0.006049, 0.005569), (0.05151, -0.006049, 0.005569), (0.05074, -0.01138, 0.005569), (0.0477, -0.01291, 0.005569), (0.0477, -0.01821, 0.005569), (0.04389, -0.0205, 0.005569), (0.04315, -0.02583, 0.005569), (0.03477, -0.02583, 0.005569), (0.03325, -0.02885, 0.005569), (0.02642, -0.03037, 0.005569), (0.02794, -0.03949, 0.005569), (0.02642, -0.04101, 0.005569), (0.02565, -0.04104, 0.005569), (0.02184, -0.03723, 0.005569), (0.02032, -0.03342, 0.005569), (0.01197, -0.03342, 0.005569), (0.0112, -0.03571, 0.005569), (0.004374, -0.03418, 0.005569), (0.00285, -0.03342, 0.005569), (-0.000198, -0.03266, 0.005569), (-0.003218, -0.02583, 0.005569), (-0.003218, -0.02507, 0.005569), (0.001326, -0.02431, 0.005569), (0.00285, -0.02278, 0.005569), (0.00666, -0.02202, 0.005569), (0.008184, -0.02126, 0.005569), (0.009708, -0.02126, 0.005569), (0.01197, -0.01897, 0.005569), (0.01273, -0.01669, 0.005569), (0.01654, -0.01528, 0.005569), (0.02035, -0.02134, 0.005569), (0.02568, -0.01906, 0.005569), (0.02492, -0.01525, 0.005569), (0.03404, -0.01068, 0.005569), (0.03175, -0.00461, 0.005569), (0.03327, -0.002325, 0.005569), (0.04087, -0.0008008, 0.005569), (0.04087, 0.002247, 0.005569), (0.04544, 0.006056, 0.005569), (0.04315, 0.009865, 0.005569), (0.04998, 0.01444, 0.005569), (0.04846, 0.01901, 0.005569), (0.05074, 0.02129, 0.005569), (0.05077, 0.02129, 0.005569), (0.05681, 0.02358, 0.005569), (0.06062, 0.02053, 0.005569), (0.05834, 0.01142, 0.005569)], [], [(28, 27, 77, 78), (23, 22, 72, 73), (21, 20, 70, 71), (37, 36, 86, 87), (42, 41, 91, 92), (9, 8, 58, 59), (45, 44, 94, 95), (35, 34, 84, 85), (1, 0, 50, 51), (22, 21, 71, 72), (38, 37, 87, 88), (14, 13, 63, 64), (48, 47, 97, 98), (24, 23, 73, 74), (7, 6, 56, 57), (15, 14, 64, 65), (13, 12, 62, 63), (0, 49, 99, 50), (34, 33, 83, 84), (39, 38, 88, 89), (47, 46, 96, 97), (25, 24, 74, 75), (27, 26, 76, 77), (36, 35, 85, 86), (6, 5, 55, 56), (8, 7, 57, 58), (3, 2, 52, 53), (16, 15, 65, 66), (2, 1, 51, 52), (43, 42, 92, 93), (30, 29, 79, 80), (26, 25, 75, 76), (12, 11, 61, 62), (17, 16, 66, 67), (19, 18, 68, 69), (44, 43, 93, 94), (5, 4, 54, 55), (11, 10, 60, 61), (20, 19, 69, 70), (49, 48, 98, 99), (40, 39, 89, 90), (31, 30, 80, 81), (10, 9, 59, 60), (18, 17, 67, 68), (29, 28, 78, 79), (4, 3, 53, 54), (33, 32, 82, 83), (98, 97, 96, 95, 94, 93, 92, 91, 90, 89, 88, 87, 86, 85, 84, 83, 82, 81, 80, 79, 78, 77, 76, 75, 74, 73, 72, 71, 70, 69, 68, 67, 66, 65, 64, 63, 62, 61, 60, 59, 58, 57, 56, 55, 54, 53, 52, 51, 50, 99), (48, 49, 0, 1, 2, 3, 4, 5, 6, 7, 8, 9, 10, 11, 12, 13, 14, 15, 16, 17, 18, 19, 20, 21, 22, 23, 24, 25, 26, 27, 28, 29, 30, 31, 32, 33, 34, 35, 36, 37, 38, 39, 40, 41, 42, 43, 44, 45, 46, 47), (32, 31, 81, 82), (46, 45, 95, 96), (41, 40, 90, 91)])
_uv = me_curve_003.uv_layers.new(name='UVMap')
_uv.uv.foreach_set('vector', [0.5714, 0.0, 0.551, 0.0, 0.551, 0.0, 0.5714, 0.0, 0.4694, 0.0, 0.449, 0.0, 0.449, 0.0, 0.4694, 0.0, 0.4286, 0.0, 0.4082, 0.0, 0.4082, 0.0, 0.4286, 0.0, 0.7551, 0.0, 0.7347, 0.0, 0.7347, 0.0, 0.7551, 0.0, 0.8571, 0.0, 0.8367, 0.0, 0.8367, 0.0, 0.8571, 0.0, 0.1837, 0.0, 0.1633, 0.0, 0.1633, 0.0, 0.1837, 0.0, 0.9184, 0.0, 0.898, 0.0, 0.898, 0.0, 0.9184, 0.0, 0.7143, 0.0, 0.6939, 0.0, 0.6939, 0.0, 0.7143, 0.0, 0.02041, 0.0, 0.0, 0.0, 0.0, 0.0, 0.02041, 0.0, 0.449, 0.0, 0.4286, 0.0, 0.4286, 0.0, 0.449, 0.0, 0.7755, 0.0, 0.7551, 0.0, 0.7551, 0.0, 0.7755, 0.0, 0.2857, 0.0, 0.2653, 0.0, 0.2653, 0.0, 0.2857, 0.0, 0.9796, 0.0, 0.9592, 0.0, 0.9592, 0.0, 0.9796, 0.0, 0.4898, 0.0, 0.4694, 0.0, 0.4694, 0.0, 0.4898, 0.0, 0.1429, 0.0, 0.1224, 0.0, 0.1224, 0.0, 0.1429, 0.0, 0.3061, 0.0, 0.2857, 0.0, 0.2857, 0.0, 0.3061, 0.0, 0.2653, 0.0, 0.2449, 0.0, 0.2449, 0.0, 0.2653, 0.0, 0.0, 0.0, 1.0, 0.0, 1.0, 0.0, 0.0, 0.0, 0.6939, 0.0, 0.6735, 0.0, 0.6735, 0.0, 0.6939, 0.0, 0.7959, 0.0, 0.7755, 0.0, 0.7755, 0.0, 0.7959, 0.0, 0.9592, 0.0, 0.9388, 0.0, 0.9388, 0.0, 0.9592, 0.0, 0.5102, 0.0, 0.4898, 0.0, 0.4898, 0.0, 0.5102, 0.0, 0.551, 0.0, 0.5306, 0.0, 0.5306, 0.0, 0.551, 0.0, 0.7347, 0.0, 0.7143, 0.0, 0.7143, 0.0, 0.7347, 0.0, 0.1224, 0.0, 0.102, 0.0, 0.102, 0.0, 0.1224, 0.0, 0.1633, 0.0, 0.1429, 0.0, 0.1429, 0.0, 0.1633, 0.0, 0.06122, 0.0, 0.04082, 0.0, 0.04082, 0.0, 0.06122, 0.0, 0.3265, 0.0, 0.3061, 0.0, 0.3061, 0.0, 0.3265, 0.0, 0.04082, 0.0, 0.02041, 0.0, 0.02041, 0.0, 0.04082, 0.0, 0.8776, 0.0, 0.8571, 0.0, 0.8571, 0.0, 0.8776, 0.0, 0.6122, 0.0, 0.5918, 0.0, 0.5918, 0.0, 0.6122, 0.0, 0.5306, 0.0, 0.5102, 0.0, 0.5102, 0.0, 0.5306, 0.0, 0.2449, 0.0, 0.2245, 0.0, 0.2245, 0.0, 0.2449, 0.0, 0.3469, 0.0, 0.3265, 0.0, 0.3265, 0.0, 0.3469, 0.0, 0.3878, 0.0, 0.3673, 0.0, 0.3673, 0.0, 0.3878, 0.0, 0.898, 0.0, 0.8776, 0.0, 0.8776, 0.0, 0.898, 0.0, 0.102, 0.0, 0.08163, 0.0, 0.08163, 0.0, 0.102, 0.0, 0.2245, 0.0, 0.2041, 0.0, 0.2041, 0.0, 0.2245, 0.0, 0.4082, 0.0, 0.3878, 0.0, 0.3878, 0.0, 0.4082, 0.0, 1.0, 0.0, 0.9796, 0.0, 0.9796, 0.0, 1.0, 0.0, 0.8163, 0.0, 0.7959, 0.0, 0.7959, 0.0, 0.8163, 0.0, 0.6327, 0.0, 0.6122, 0.0, 0.6122, 0.0, 0.6327, 0.0, 0.2041, 0.0, 0.1837, 0.0, 0.1837, 0.0, 0.2041, 0.0, 0.3673, 0.0, 0.3469, 0.0, 0.3469, 0.0, 0.3673, 0.0, 0.5918, 0.0, 0.5714, 0.0, 0.5714, 0.0, 0.5918, 0.0, 0.08163, 0.0, 0.06122, 0.0, 0.06122, 0.0, 0.08163, 0.0, 0.6735, 0.0, 0.6531, 0.0, 0.6531, 0.0, 0.6735, 0.0, 0.9796, 0.0, 0.9592, 0.0, 0.9388, 0.0, 0.9184, 0.0, 0.898, 0.0, 0.8776, 0.0, 0.8571, 0.0, 0.8367, 0.0, 0.8163, 0.0, 0.7959, 0.0, 0.7755, 0.0, 0.7551, 0.0, 0.7347, 0.0, 0.7143, 0.0, 0.6939, 0.0, 0.6735, 0.0, 0.6531, 0.0, 0.6327, 0.0, 0.6122, 0.0, 0.5918, 0.0, 0.5714, 0.0, 0.551, 0.0, 0.5306, 0.0, 0.5102, 0.0, 0.4898, 0.0, 0.4694, 0.0, 0.449, 0.0, 0.4286, 0.0, 0.4082, 0.0, 0.3878, 0.0, 0.3673, 0.0, 0.3469, 0.0, 0.3265, 0.0, 0.3061, 0.0, 0.2857, 0.0, 0.2653, 0.0, 0.2449, 0.0, 0.2245, 0.0, 0.2041, 0.0, 0.1837, 0.0, 0.1633, 0.0, 0.1429, 0.0, 0.1224, 0.0, 0.102, 0.0, 0.08163, 0.0, 0.06122, 0.0, 0.04082, 0.0, 0.02041, 0.0, 0.0, 0.0, 1.0, 0.0, 0.9796, 0.0, 1.0, 0.0, 0.0, 0.0, 0.02041, 0.0, 0.04082, 0.0, 0.06122, 0.0, 0.08163, 0.0, 0.102, 0.0, 0.1224, 0.0, 0.1429, 0.0, 0.1633, 0.0, 0.1837, 0.0, 0.2041, 0.0, 0.2245, 0.0, 0.2449, 0.0, 0.2653, 0.0, 0.2857, 0.0, 0.3061, 0.0, 0.3265, 0.0, 0.3469, 0.0, 0.3673, 0.0, 0.3878, 0.0, 0.4082, 0.0, 0.4286, 0.0, 0.449, 0.0, 0.4694, 0.0, 0.4898, 0.0, 0.5102, 0.0, 0.5306, 0.0, 0.551, 0.0, 0.5714, 0.0, 0.5918, 0.0, 0.6122, 0.0, 0.6327, 0.0, 0.6531, 0.0, 0.6735, 0.0, 0.6939, 0.0, 0.7143, 0.0, 0.7347, 0.0, 0.7551, 0.0, 0.7755, 0.0, 0.7959, 0.0, 0.8163, 0.0, 0.8367, 0.0, 0.8571, 0.0, 0.8776, 0.0, 0.898, 0.0, 0.9184, 0.0, 0.9388, 0.0, 0.9592, 0.0, 0.6531, 0.0, 0.6327, 0.0, 0.6327, 0.0, 0.6531, 0.0, 0.9388, 0.0, 0.9184, 0.0, 0.9184, 0.0, 0.9388, 0.0, 0.8367, 0.0, 0.8163, 0.0, 0.8163, 0.0, 0.8367, 0.0])
me_curve_003.materials.append(mat_svgmat)
me_curve_003.use_remesh_fix_poles = True
me_curve_003.use_remesh_preserve_attributes = False
me_curve_003.use_mirror_vertex_groups = False
me_curve_003.update()
me_curve_004 = bpy.data.meshes.new('Curve.004')
me_curve_004.from_pydata([(0.05074, 0.02129, 0.0), (0.04846, 0.01901, 0.0), (0.04998, 0.01444, 0.0), (0.04315, 0.009865, 0.0), (0.04544, 0.006056, 0.0), (0.04087, 0.002247, 0.0), (0.04087, -0.0008008, 0.0), (0.03327, -0.002325, 0.0), (0.03175, -0.00461, 0.0), (0.03404, -0.01068, 0.0), (0.02492, -0.01525, 0.0), (0.02568, -0.01906, 0.0), (0.02035, -0.02134, 0.0), (0.01654, -0.01528, 0.0), (0.01273, -0.01669, 0.0), (0.0112, -0.01214, 0.0), (0.0112, -0.01062, 0.0), (0.009708, -0.007573, 0.0), (0.01047, -0.003792, 0.0), (0.009708, -0.002268, 0.0), (0.01047, 0.001541, 0.0), (0.008946, 0.00535, 0.0), (0.005926, 0.006846, 0.0), (0.005926, 0.01215, 0.0), (0.01199, 0.01367, 0.0), (0.01199, 0.01444, 0.0), (0.01276, 0.01596, 0.0), (0.01959, 0.01901, 0.0), (0.01882, 0.02426, 0.0), (0.01882, 0.02434, 0.0), (0.02718, 0.02891, 0.0), (0.03023, 0.02358, 0.0), (0.0348, 0.02282, 0.0), (0.03708, 0.02965, 0.0), (0.04166, 0.03041, 0.0), (0.04318, 0.02812, 0.0), (0.04925, 0.02888, 0.0), (0.05077, 0.02129, 0.0), (0.05074, 0.02129, 0.005569), (0.04846, 0.01901, 0.005569), (0.04998, 0.01444, 0.005569), (0.04315, 0.009865, 0.005569), (0.04544, 0.006056, 0.005569), (0.04087, 0.002247, 0.005569), (0.04087, -0.0008008, 0.005569), (0.03327, -0.002325, 0.005569), (0.03175, -0.00461, 0.005569), (0.03404, -0.01068, 0.005569), (0.02492, -0.01525, 0.005569), (0.02568, -0.01906, 0.005569), (0.02035, -0.02134, 0.005569), (0.01654, -0.01528, 0.005569), (0.01273, -0.01669, 0.005569), (0.0112, -0.01214, 0.005569), (0.0112, -0.01062, 0.005569), (0.009708, -0.007573, 0.005569), (0.01047, -0.003792, 0.005569), (0.009708, -0.002268, 0.005569), (0.01047, 0.001541, 0.005569), (0.008946, 0.00535, 0.005569), (0.005926, 0.006846, 0.005569), (0.005926, 0.01215, 0.005569), (0.01199, 0.01367, 0.005569), (0.01199, 0.01444, 0.005569), (0.01276, 0.01596, 0.005569), (0.01959, 0.01901, 0.005569), (0.01882, 0.02426, 0.005569), (0.01882, 0.02434, 0.005569), (0.02718, 0.02891, 0.005569), (0.03023, 0.02358, 0.005569), (0.0348, 0.02282, 0.005569), (0.03708, 0.02965, 0.005569), (0.04166, 0.03041, 0.005569), (0.04318, 0.02812, 0.005569), (0.04925, 0.02888, 0.005569), (0.05077, 0.02129, 0.005569)], [], [(28, 27, 65, 66), (18, 17, 55, 56), (37, 36, 74, 75), (34, 33, 71, 72), (8, 7, 45, 46), (19, 18, 56, 57), (15, 14, 52, 53), (22, 21, 59, 60), (2, 1, 39, 40), (26, 25, 63, 64), (14, 13, 51, 52), (29, 28, 66, 67), (4, 3, 41, 42), (10, 9, 47, 48), (7, 6, 44, 45), (27, 26, 64, 65), (1, 0, 38, 39), (23, 22, 60, 61), (36, 35, 73, 74), (16, 15, 53, 54), (31, 30, 68, 69), (20, 19, 57, 58), (0, 37, 75, 38), (24, 23, 61, 62), (6, 5, 43, 44), (17, 16, 54, 55), (3, 2, 40, 41), (30, 29, 67, 68), (12, 11, 49, 50), (9, 8, 46, 47), (13, 12, 50, 51), (32, 31, 69, 70), (21, 20, 58, 59), (33, 32, 70, 71), (11, 10, 48, 49), (73, 72, 71, 70, 69, 68, 67, 66, 65, 64, 63, 62, 61, 60, 59, 58, 57, 56, 55, 54, 53, 52, 51, 50, 49, 48, 47, 46, 45, 44, 43, 42, 41, 40, 39, 38, 75, 74), (35, 36, 37, 0, 1, 2, 3, 4, 5, 6, 7, 8, 9, 10, 11, 12, 13, 14, 15, 16, 17, 18, 19, 20, 21, 22, 23, 24, 25, 26, 27, 28, 29, 30, 31, 32, 33, 34), (5, 4, 42, 43), (35, 34, 72, 73), (25, 24, 62, 63)])
_uv = me_curve_004.uv_layers.new(name='UVMap')
_uv.uv.foreach_set('vector', [0.7568, 0.0, 0.7297, 0.0, 0.7297, 0.0, 0.7568, 0.0, 0.4865, 0.0, 0.4595, 0.0, 0.4595, 0.0, 0.4865, 0.0, 1.0, 0.0, 0.973, 0.0, 0.973, 0.0, 1.0, 0.0, 0.9189, 0.0, 0.8919, 0.0, 0.8919, 0.0, 0.9189, 0.0, 0.2162, 0.0, 0.1892, 0.0, 0.1892, 0.0, 0.2162, 0.0, 0.5135, 0.0, 0.4865, 0.0, 0.4865, 0.0, 0.5135, 0.0, 0.4054, 0.0, 0.3784, 0.0, 0.3784, 0.0, 0.4054, 0.0, 0.5946, 0.0, 0.5676, 0.0, 0.5676, 0.0, 0.5946, 0.0, 0.05405, 0.0, 0.02703, 0.0, 0.02703, 0.0, 0.05405, 0.0, 0.7027, 0.0, 0.6757, 0.0, 0.6757, 0.0, 0.7027, 0.0, 0.3784, 0.0, 0.3514, 0.0, 0.3514, 0.0, 0.3784, 0.0, 0.7838, 0.0, 0.7568, 0.0, 0.7568, 0.0, 0.7838, 0.0, 0.1081, 0.0, 0.08108, 0.0, 0.08108, 0.0, 0.1081, 0.0, 0.2703, 0.0, 0.2432, 0.0, 0.2432, 0.0, 0.2703, 0.0, 0.1892, 0.0, 0.1622, 0.0, 0.1622, 0.0, 0.1892, 0.0, 0.7297, 0.0, 0.7027, 0.0, 0.7027, 0.0, 0.7297, 0.0, 0.02703, 0.0, 0.0, 0.0, 0.0, 0.0, 0.02703, 0.0, 0.6216, 0.0, 0.5946, 0.0, 0.5946, 0.0, 0.6216, 0.0, 0.973, 0.0, 0.9459, 0.0, 0.9459, 0.0, 0.973, 0.0, 0.4324, 0.0, 0.4054, 0.0, 0.4054, 0.0, 0.4324, 0.0, 0.8378, 0.0, 0.8108, 0.0, 0.8108, 0.0, 0.8378, 0.0, 0.5405, 0.0, 0.5135, 0.0, 0.5135, 0.0, 0.5405, 0.0, 0.0, 0.0, 1.0, 0.0, 1.0, 0.0, 0.0, 0.0, 0.6486, 0.0, 0.6216, 0.0, 0.6216, 0.0, 0.6486, 0.0, 0.1622, 0.0, 0.1351, 0.0, 0.1351, 0.0, 0.1622, 0.0, 0.4595, 0.0, 0.4324, 0.0, 0.4324, 0.0, 0.4595, 0.0, 0.08108, 0.0, 0.05405, 0.0, 0.05405, 0.0, 0.08108, 0.0, 0.8108, 0.0, 0.7838, 0.0, 0.7838, 0.0, 0.8108, 0.0, 0.3243, 0.0, 0.2973, 0.0, 0.2973, 0.0, 0.3243, 0.0, 0.2432, 0.0, 0.2162, 0.0, 0.2162, 0.0, 0.2432, 0.0, 0.3514, 0.0, 0.3243, 0.0, 0.3243, 0.0, 0.3514, 0.0, 0.8649, 0.0, 0.8378, 0.0, 0.8378, 0.0, 0.8649, 0.0, 0.5676, 0.0, 0.5405, 0.0, 0.5405, 0.0, 0.5676, 0.0, 0.8919, 0.0, 0.8649, 0.0, 0.8649, 0.0, 0.8919, 0.0, 0.2973, 0.0, 0.2703, 0.0, 0.2703, 0.0, 0.2973, 0.0, 0.9459, 0.0, 0.9189, 0.0, 0.8919, 0.0, 0.8649, 0.0, 0.8378, 0.0, 0.8108, 0.0, 0.7838, 0.0, 0.7568, 0.0, 0.7297, 0.0, 0.7027, 0.0, 0.6757, 0.0, 0.6486, 0.0, 0.6216, 0.0, 0.5946, 0.0, 0.5676, 0.0, 0.5405, 0.0, 0.5135, 0.0, 0.4865, 0.0, 0.4595, 0.0, 0.4324, 0.0, 0.4054, 0.0, 0.3784, 0.0, 0.3514, 0.0, 0.3243, 0.0, 0.2973, 0.0, 0.2703, 0.0, 0.2432, 0.0, 0.2162, 0.0, 0.1892, 0.0, 0.1622, 0.0, 0.1351, 0.0, 0.1081, 0.0, 0.08108, 0.0, 0.05405, 0.0, 0.02703, 0.0, 0.0, 0.0, 1.0, 0.0, 0.973, 0.0, 0.9459, 0.0, 0.973, 0.0, 1.0, 0.0, 0.0, 0.0, 0.02703, 0.0, 0.05405, 0.0, 0.08108, 0.0, 0.1081, 0.0, 0.1351, 0.0, 0.1622, 0.0, 0.1892, 0.0, 0.2162, 0.0, 0.2432, 0.0, 0.2703, 0.0, 0.2973, 0.0, 0.3243, 0.0, 0.3514, 0.0, 0.3784, 0.0, 0.4054, 0.0, 0.4324, 0.0, 0.4595, 0.0, 0.4865, 0.0, 0.5135, 0.0, 0.5405, 0.0, 0.5676, 0.0, 0.5946, 0.0, 0.6216, 0.0, 0.6486, 0.0, 0.6757, 0.0, 0.7027, 0.0, 0.7297, 0.0, 0.7568, 0.0, 0.7838, 0.0, 0.8108, 0.0, 0.8378, 0.0, 0.8649, 0.0, 0.8919, 0.0, 0.9189, 0.0, 0.1351, 0.0, 0.1081, 0.0, 0.1081, 0.0, 0.1351, 0.0, 0.9459, 0.0, 0.9189, 0.0, 0.9189, 0.0, 0.9459, 0.0, 0.6757, 0.0, 0.6486, 0.0, 0.6486, 0.0, 0.6757, 0.0])
me_curve_004.materials.append(mat_svgmat)
me_curve_004.use_remesh_fix_poles = True
me_curve_004.use_remesh_preserve_attributes = False
me_curve_004.use_mirror_vertex_groups = False
me_curve_004.update()
me_curve_005 = bpy.data.meshes.new('Curve.005')
me_curve_005.from_pydata([(0.08343, 0.05016, 0.0), (0.08571, 0.04409, 0.0), (0.07809, 0.03574, 0.0), (0.07657, 0.0365, 0.0), (0.07431, 0.03422, 0.0), (0.07355, 0.03041, 0.0), (0.06745, 0.02663, 0.0), (0.06745, 0.02358, 0.0), (0.06215, 0.02053, 0.0), (0.06062, 0.02053, 0.0), (0.05681, 0.02358, 0.0), (0.05077, 0.02129, 0.0), (0.04925, 0.02888, 0.0), (0.04318, 0.02812, 0.0), (0.04166, 0.03041, 0.0), (0.03708, 0.02965, 0.0), (0.0348, 0.02282, 0.0), (0.03023, 0.02358, 0.0), (0.02718, 0.02891, 0.0), (0.01882, 0.02434, 0.0), (0.01882, 0.02426, 0.0), (0.0158, 0.02654, 0.0), (0.01733, 0.03337, 0.0), (0.01885, 0.03566, 0.0), (0.01504, 0.04099, 0.0), (0.02038, 0.04632, 0.0), (0.01657, 0.05089, 0.0), (0.01733, 0.05318, 0.0), (0.01657, 0.05775, 0.0), (0.0158, 0.05927, 0.0), (0.01276, 0.06003, 0.0), (0.01047, 0.06991, 0.0), (0.009708, 0.07067, 0.0), (0.008946, 0.07372, 0.0), (0.01882, 0.07753, 0.0), (0.02035, 0.07601, 0.0), (0.02565, 0.07677, 0.0), (0.02642, 0.07601, 0.0), (0.03401, 0.07524, 0.0), (0.03553, 0.07753, 0.0), (0.04315, 0.07448, 0.0), (0.04389, 0.07524, 0.0), (0.05379, 0.07677, 0.0), (0.05453, 0.07677, 0.0), (0.05605, 0.07753, 0.0), (0.06291, 0.07677, 0.0), (0.06443, 0.06842, 0.0), (0.07126, 0.06842, 0.0), (0.07279, 0.07524, 0.0), (0.07657, 0.07753, 0.0), (0.08343, 0.07448, 0.0), (0.08038, 0.06765, 0.0), (0.08495, 0.06461, 0.0), (0.08571, 0.06156, 0.0), (0.08266, 0.05778, 0.0), (0.08419, 0.05168, 0.0), (0.08343, 0.05016, 0.005569), (0.08571, 0.04409, 0.005569), (0.07809, 0.03574, 0.005569), (0.07657, 0.0365, 0.005569), (0.07431, 0.03422, 0.005569), (0.07355, 0.03041, 0.005569), (0.06745, 0.02663, 0.005569), (0.06745, 0.02358, 0.005569), (0.06215, 0.02053, 0.005569), (0.06062, 0.02053, 0.005569), (0.05681, 0.02358, 0.005569), (0.05077, 0.02129, 0.005569), (0.04925, 0.02888, 0.005569), (0.04318, 0.02812, 0.005569), (0.04166, 0.03041, 0.005569), (0.03708, 0.02965, 0.005569), (0.0348, 0.02282, 0.005569), (0.03023, 0.02358, 0.005569), (0.02718, 0.02891, 0.005569), (0.01882, 0.02434, 0.005569), (0.01882, 0.02426, 0.005569), (0.0158, 0.02654, 0.005569), (0.01733, 0.03337, 0.005569), (0.01885, 0.03566, 0.005569), (0.01504, 0.04099, 0.005569), (0.02038, 0.04632, 0.005569), (0.01657, 0.05089, 0.005569), (0.01733, 0.05318, 0.005569), (0.01657, 0.05775, 0.005569), (0.0158, 0.05927, 0.005569), (0.01276, 0.06003, 0.005569), (0.01047, 0.06991, 0.005569), (0.009708, 0.07067, 0.005569), (0.008946, 0.07372, 0.005569), (0.01882, 0.07753, 0.005569), (0.02035, 0.07601, 0.005569), (0.02565, 0.07677, 0.005569), (0.02642, 0.07601, 0.005569), (0.03401, 0.07524, 0.005569), (0.03553, 0.07753, 0.005569), (0.04315, 0.07448, 0.005569), (0.04389, 0.07524, 0.005569), (0.05379, 0.07677, 0.005569), (0.05453, 0.07677, 0.005569), (0.05605, 0.07753, 0.005569), (0.06291, 0.07677, 0.005569), (0.06443, 0.06842, 0.005569), (0.07126, 0.06842, 0.005569), (0.07279, 0.07524, 0.005569), (0.07657, 0.07753, 0.005569), (0.08343, 0.07448, 0.005569), (0.08038, 0.06765, 0.005569), (0.08495, 0.06461, 0.005569), (0.08571, 0.06156, 0.005569), (0.08266, 0.05778, 0.005569), (0.08419, 0.05168, 0.005569)], [], [(23, 22, 78, 79), (12, 11, 67, 68), (19, 18, 74, 75), (50, 49, 105, 106), (54, 53, 109, 110), (42, 41, 97, 98), (52, 51, 107, 108), (24, 23, 79, 80), (30, 29, 85, 86), (46, 45, 101, 102), (4, 3, 59, 60), (17, 16, 72, 73), (36, 35, 91, 92), (11, 10, 66, 67), (16, 15, 71, 72), (53, 52, 108, 109), (43, 42, 98, 99), (18, 17, 73, 74), (2, 1, 57, 58), (3, 2, 58, 59), (37, 36, 92, 93), (47, 46, 102, 103), (6, 5, 61, 62), (25, 24, 80, 81), (31, 30, 86, 87), (1, 0, 56, 57), (49, 48, 104, 105), (45, 44, 100, 101), (32, 31, 87, 88), (13, 12, 68, 69), (26, 25, 81, 82), (14, 13, 69, 70), (44, 43, 99, 100), (0, 55, 111, 56), (33, 32, 88, 89), (15, 14, 70, 71), (40, 39, 95, 96), (51, 50, 106, 107), (28, 27, 83, 84), (27, 26, 82, 83), (8, 7, 63, 64), (48, 47, 103, 104), (35, 34, 90, 91), (39, 38, 94, 95), (9, 8, 64, 65), (34, 33, 89, 90), (55, 54, 110, 111), (22, 21, 77, 78), (41, 40, 96, 97), (10, 9, 65, 66), (20, 19, 75, 76), (21, 20, 76, 77), (5, 4, 60, 61), (91, 90, 89, 88, 87, 86, 85, 84, 83, 82, 81, 80, 79, 78, 77, 76, 75, 74, 73, 72, 71, 70, 69, 68, 67, 66, 65, 64, 63, 62, 61, 60, 59, 58, 57, 56, 111, 110, 109, 108, 107, 106, 105, 104, 103, 102, 101, 100, 99, 98, 97, 96, 95, 94, 93, 92), (35, 36, 37, 38, 39, 40, 41, 42, 43, 44, 45, 46, 47, 48, 49, 50, 51, 52, 53, 54, 55, 0, 1, 2, 3, 4, 5, 6, 7, 8, 9, 10, 11, 12, 13, 14, 15, 16, 17, 18, 19, 20, 21, 22, 23, 24, 25, 26, 27, 28, 29, 30, 31, 32, 33, 34), (29, 28, 84, 85), (38, 37, 93, 94), (7, 6, 62, 63)])
_uv = me_curve_005.uv_layers.new(name='UVMap')
_uv.uv.foreach_set('vector', [0.4182, 0.0, 0.4, 0.0, 0.4, 0.0, 0.4182, 0.0, 0.2182, 0.0, 0.2, 0.0, 0.2, 0.0, 0.2182, 0.0, 0.3455, 0.0, 0.3273, 0.0, 0.3273, 0.0, 0.3455, 0.0, 0.9091, 0.0, 0.8909, 0.0, 0.8909, 0.0, 0.9091, 0.0, 0.9818, 0.0, 0.9636, 0.0, 0.9636, 0.0, 0.9818, 0.0, 0.7636, 0.0, 0.7455, 0.0, 0.7455, 0.0, 0.7636, 0.0, 0.9455, 0.0, 0.9273, 0.0, 0.9273, 0.0, 0.9455, 0.0, 0.4364, 0.0, 0.4182, 0.0, 0.4182, 0.0, 0.4364, 0.0, 0.5455, 0.0, 0.5273, 0.0, 0.5273, 0.0, 0.5455, 0.0, 0.8364, 0.0, 0.8182, 0.0, 0.8182, 0.0, 0.8364, 0.0, 0.07273, 0.0, 0.05455, 0.0, 0.05455, 0.0, 0.07273, 0.0, 0.3091, 0.0, 0.2909, 0.0, 0.2909, 0.0, 0.3091, 0.0, 0.6545, 0.0, 0.6364, 0.0, 0.6364, 0.0, 0.6545, 0.0, 0.2, 0.0, 0.1818, 0.0, 0.1818, 0.0, 0.2, 0.0, 0.2909, 0.0, 0.2727, 0.0, 0.2727, 0.0, 0.2909, 0.0, 0.9636, 0.0, 0.9455, 0.0, 0.9455, 0.0, 0.9636, 0.0, 0.7818, 0.0, 0.7636, 0.0, 0.7636, 0.0, 0.7818, 0.0, 0.3273, 0.0, 0.3091, 0.0, 0.3091, 0.0, 0.3273, 0.0, 0.03636, 0.0, 0.01818, 0.0, 0.01818, 0.0, 0.03636, 0.0, 0.05455, 0.0, 0.03636, 0.0, 0.03636, 0.0, 0.05455, 0.0, 0.6727, 0.0, 0.6545, 0.0, 0.6545, 0.0, 0.6727, 0.0, 0.8545, 0.0, 0.8364, 0.0, 0.8364, 0.0, 0.8545, 0.0, 0.1091, 0.0, 0.09091, 0.0, 0.09091, 0.0, 0.1091, 0.0, 0.4545, 0.0, 0.4364, 0.0, 0.4364, 0.0, 0.4545, 0.0, 0.5636, 0.0, 0.5455, 0.0, 0.5455, 0.0, 0.5636, 0.0, 0.01818, 0.0, 0.0, 0.0, 0.0, 0.0, 0.01818, 0.0, 0.8909, 0.0, 0.8727, 0.0, 0.8727, 0.0, 0.8909, 0.0, 0.8182, 0.0, 0.8, 0.0, 0.8, 0.0, 0.8182, 0.0, 0.5818, 0.0, 0.5636, 0.0, 0.5636, 0.0, 0.5818, 0.0, 0.2364, 0.0, 0.2182, 0.0, 0.2182, 0.0, 0.2364, 0.0, 0.4727, 0.0, 0.4545, 0.0, 0.4545, 0.0, 0.4727, 0.0, 0.2545, 0.0, 0.2364, 0.0, 0.2364, 0.0, 0.2545, 0.0, 0.8, 0.0, 0.7818, 0.0, 0.7818, 0.0, 0.8, 0.0, 0.0, 0.0, 1.0, 0.0, 1.0, 0.0, 0.0, 0.0, 0.6, 0.0, 0.5818, 0.0, 0.5818, 0.0, 0.6, 0.0, 0.2727, 0.0, 0.2545, 0.0, 0.2545, 0.0, 0.2727, 0.0, 0.7273, 0.0, 0.7091, 0.0, 0.7091, 0.0, 0.7273, 0.0, 0.9273, 0.0, 0.9091, 0.0, 0.9091, 0.0, 0.9273, 0.0, 0.5091, 0.0, 0.4909, 0.0, 0.4909, 0.0, 0.5091, 0.0, 0.4909, 0.0, 0.4727, 0.0, 0.4727, 0.0, 0.4909, 0.0, 0.1455, 0.0, 0.1273, 0.0, 0.1273, 0.0, 0.1455, 0.0, 0.8727, 0.0, 0.8545, 0.0, 0.8545, 0.0, 0.8727, 0.0, 0.6364, 0.0, 0.6182, 0.0, 0.6182, 0.0, 0.6364, 0.0, 0.7091, 0.0, 0.6909, 0.0, 0.6909, 0.0, 0.7091, 0.0, 0.1636, 0.0, 0.1455, 0.0, 0.1455, 0.0, 0.1636, 0.0, 0.6182, 0.0, 0.6, 0.0, 0.6, 0.0, 0.6182, 0.0, 1.0, 0.0, 0.9818, 0.0, 0.9818, 0.0, 1.0, 0.0, 0.4, 0.0, 0.3818, 0.0, 0.3818, 0.0, 0.4, 0.0, 0.7455, 0.0, 0.7273, 0.0, 0.7273, 0.0, 0.7455, 0.0, 0.1818, 0.0, 0.1636, 0.0, 0.1636, 0.0, 0.1818, 0.0, 0.3636, 0.0, 0.3455, 0.0, 0.3455, 0.0, 0.3636, 0.0, 0.3818, 0.0, 0.3636, 0.0, 0.3636, 0.0, 0.3818, 0.0, 0.09091, 0.0, 0.07273, 0.0, 0.07273, 0.0, 0.09091, 0.0, 0.6364, 0.0, 0.6182, 0.0, 0.6, 0.0, 0.5818, 0.0, 0.5636, 0.0, 0.5455, 0.0, 0.5273, 0.0, 0.5091, 0.0, 0.4909, 0.0, 0.4727, 0.0, 0.4545, 0.0, 0.4364, 0.0, 0.4182, 0.0, 0.4, 0.0, 0.3818, 0.0, 0.3636, 0.0, 0.3455, 0.0, 0.3273, 0.0, 0.3091, 0.0, 0.2909, 0.0, 0.2727, 0.0, 0.2545, 0.0, 0.2364, 0.0, 0.2182, 0.0, 0.2, 0.0, 0.1818, 0.0, 0.1636, 0.0, 0.1455, 0.0, 0.1273, 0.0, 0.1091, 0.0, 0.09091, 0.0, 0.07273, 0.0, 0.05455, 0.0, 0.03636, 0.0, 0.01818, 0.0, 0.0, 0.0, 1.0, 0.0, 0.9818, 0.0, 0.9636, 0.0, 0.9455, 0.0, 0.9273, 0.0, 0.9091, 0.0, 0.8909, 0.0, 0.8727, 0.0, 0.8545, 0.0, 0.8364, 0.0, 0.8182, 0.0, 0.8, 0.0, 0.7818, 0.0, 0.7636, 0.0, 0.7455, 0.0, 0.7273, 0.0, 0.7091, 0.0, 0.6909, 0.0, 0.6727, 0.0, 0.6545, 0.0, 0.6364, 0.0, 0.6545, 0.0, 0.6727, 0.0, 0.6909, 0.0, 0.7091, 0.0, 0.7273, 0.0, 0.7455, 0.0, 0.7636, 0.0, 0.7818, 0.0, 0.8, 0.0, 0.8182, 0.0, 0.8364, 0.0, 0.8545, 0.0, 0.8727, 0.0, 0.8909, 0.0, 0.9091, 0.0, 0.9273, 0.0, 0.9455, 0.0, 0.9636, 0.0, 0.9818, 0.0, 1.0, 0.0, 0.0, 0.0, 0.01818, 0.0, 0.03636, 0.0, 0.05455, 0.0, 0.07273, 0.0, 0.09091, 0.0, 0.1091, 0.0, 0.1273, 0.0, 0.1455, 0.0, 0.1636, 0.0, 0.1818, 0.0, 0.2, 0.0, 0.2182, 0.0, 0.2364, 0.0, 0.2545, 0.0, 0.2727, 0.0, 0.2909, 0.0, 0.3091, 0.0, 0.3273, 0.0, 0.3455, 0.0, 0.3636, 0.0, 0.3818, 0.0, 0.4, 0.0, 0.4182, 0.0, 0.4364, 0.0, 0.4545, 0.0, 0.4727, 0.0, 0.4909, 0.0, 0.5091, 0.0, 0.5273, 0.0, 0.5455, 0.0, 0.5636, 0.0, 0.5818, 0.0, 0.6, 0.0, 0.6182, 0.0, 0.5273, 0.0, 0.5091, 0.0, 0.5091, 0.0, 0.5273, 0.0, 0.6909, 0.0, 0.6727, 0.0, 0.6727, 0.0, 0.6909, 0.0, 0.1273, 0.0, 0.1091, 0.0, 0.1091, 0.0, 0.1273, 0.0])
me_curve_005.materials.append(mat_svgmat)
me_curve_005.use_remesh_fix_poles = True
me_curve_005.use_remesh_preserve_attributes = False
me_curve_005.use_mirror_vertex_groups = False
me_curve_005.update()
me_curve_006 = bpy.data.meshes.new('Curve.006')
me_curve_006.from_pydata([(0.01882, 0.02426, 0.0), (0.01959, 0.01901, 0.0), (0.01276, 0.01596, 0.0), (0.01199, 0.01444, 0.0), (0.01199, 0.01367, 0.0), (0.005926, 0.01215, 0.0), (0.005926, 0.006846, 0.0), (0.005898, 0.006846, 0.0), (0.00285, 0.006846, 0.0), (-0.001694, 0.009893, 0.0), (-0.003218, 0.009893, 0.0), (-0.007028, 0.01066, 0.0), (-0.009314, 0.009893, 0.0), (-0.0131, 0.01142, 0.0), (-0.01462, 0.01066, 0.0), (-0.01691, 0.01218, 0.0), (-0.0184, 0.01218, 0.0), (-0.01993, 0.02203, 0.0), (-0.02069, 0.02203, 0.0), (-0.01993, 0.02431, 0.0), (-0.0245, 0.02888, 0.0), (-0.02374, 0.03422, 0.0), (-0.02602, 0.03574, 0.0), (-0.02831, 0.04333, 0.0), (-0.02831, 0.04409, 0.0), (-0.02907, 0.04943, 0.0), (-0.02221, 0.05473, 0.0), (-0.01993, 0.05321, 0.0), (-0.01233, 0.05397, 0.0), (-0.0131, 0.0608, 0.0), (-0.006266, 0.06232, 0.0), (-0.006266, 0.06384, 0.0), (-0.004742, 0.07143, 0.0), (-0.004742, 0.0722, 0.0), (0.002088, 0.07753, 0.0), (0.004374, 0.07524, 0.0), (0.008946, 0.07372, 0.0), (0.009708, 0.07067, 0.0), (0.01047, 0.06991, 0.0), (0.01276, 0.06003, 0.0), (0.0158, 0.05927, 0.0), (0.01657, 0.05775, 0.0), (0.01733, 0.05318, 0.0), (0.01657, 0.05089, 0.0), (0.02038, 0.04632, 0.0), (0.01504, 0.04099, 0.0), (0.01885, 0.03566, 0.0), (0.01733, 0.03337, 0.0), (0.0158, 0.02654, 0.0), (0.01882, 0.02426, 0.005569), (0.01959, 0.01901, 0.005569), (0.01276, 0.01596, 0.005569), (0.01199, 0.01444, 0.005569), (0.01199, 0.01367, 0.005569), (0.005926, 0.01215, 0.005569), (0.005926, 0.006846, 0.005569), (0.005898, 0.006846, 0.005569), (0.00285, 0.006846, 0.005569), (-0.001694, 0.009893, 0.005569), (-0.003218, 0.009893, 0.005569), (-0.007028, 0.01066, 0.005569), (-0.009314, 0.009893, 0.005569), (-0.0131, 0.01142, 0.005569), (-0.01462, 0.01066, 0.005569), (-0.01691, 0.01218, 0.005569), (-0.0184, 0.01218, 0.005569), (-0.01993, 0.02203, 0.005569), (-0.02069, 0.02203, 0.005569), (-0.01993, 0.02431, 0.005569), (-0.0245, 0.02888, 0.005569), (-0.02374, 0.03422, 0.005569), (-0.02602, 0.03574, 0.005569), (-0.02831, 0.04333, 0.005569), (-0.02831, 0.04409, 0.005569), (-0.02907, 0.04943, 0.005569), (-0.02221, 0.05473, 0.005569), (-0.01993, 0.05321, 0.005569), (-0.01233, 0.05397, 0.005569), (-0.0131, 0.0608, 0.005569), (-0.006266, 0.06232, 0.005569), (-0.006266, 0.06384, 0.005569), (-0.004742, 0.07143, 0.005569), (-0.004742, 0.0722, 0.005569), (0.002088, 0.07753, 0.005569), (0.004374, 0.07524, 0.005569), (0.008946, 0.07372, 0.005569), (0.009708, 0.07067, 0.005569), (0.01047, 0.06991, 0.005569), (0.01276, 0.06003, 0.005569), (0.0158, 0.05927, 0.005569), (0.01657, 0.05775, 0.005569), (0.01733, 0.05318, 0.005569), (0.01657, 0.05089, 0.005569), (0.02038, 0.04632, 0.005569), (0.01504, 0.04099, 0.005569), (0.01885, 0.03566, 0.005569), (0.01733, 0.03337, 0.005569), (0.0158, 0.02654, 0.005569)], [], [(30, 29, 78, 79), (36, 35, 84, 85), (28, 27, 76, 77), (3, 2, 51, 52), (23, 22, 71, 72), (27, 26, 75, 76), (35, 34, 83, 84), (31, 30, 79, 80), (20, 19, 68, 69), (2, 1, 50, 51), (24, 23, 72, 73), (39, 38, 87, 88), (48, 47, 96, 97), (45, 44, 93, 94), (26, 25, 74, 75), (7, 6, 55, 56), (34, 33, 82, 83), (42, 41, 90, 91), (8, 7, 56, 57), (38, 37, 86, 87), (17, 16, 65, 66), (14, 13, 62, 63), (21, 20, 69, 70), (41, 40, 89, 90), (9, 8, 57, 58), (1, 0, 49, 50), (25, 24, 73, 74), (15, 14, 63, 64), (47, 46, 95, 96), (10, 9, 58, 59), (44, 43, 92, 93), (32, 31, 80, 81), (5, 4, 53, 54), (40, 39, 88, 89), (11, 10, 59, 60), (12, 11, 60, 61), (18, 17, 66, 67), (43, 42, 91, 92), (13, 12, 61, 62), (33, 32, 81, 82), (22, 21, 70, 71), (16, 15, 64, 65), (29, 28, 77, 78), (37, 36, 85, 86), (46, 45, 94, 95), (6, 5, 54, 55), (84, 83, 82, 81, 80, 79, 78, 77, 76, 75, 74, 73, 72, 71, 70, 69, 68, 67, 66, 65, 64, 63, 62, 61, 60, 59, 58, 57, 56, 55, 54, 53, 52, 51, 50, 49, 97, 96, 95, 94, 93, 92, 91, 90, 89, 88, 87, 86, 85), (35, 36, 37, 38, 39, 40, 41, 42, 43, 44, 45, 46, 47, 48, 0, 1, 2, 3, 4, 5, 6, 7, 8, 9, 10, 11, 12, 13, 14, 15, 16, 17, 18, 19, 20, 21, 22, 23, 24, 25, 26, 27, 28, 29, 30, 31, 32, 33, 34), (0, 48, 97, 49), (4, 3, 52, 53), (19, 18, 67, 68)])
_uv = me_curve_006.uv_layers.new(name='UVMap')
_uv.uv.foreach_set('vector', [0.625, 0.0, 0.6042, 0.0, 0.6042, 0.0, 0.625, 0.0, 0.75, 0.0, 0.7292, 0.0, 0.7292, 0.0, 0.75, 0.0, 0.5833, 0.0, 0.5625, 0.0, 0.5625, 0.0, 0.5833, 0.0, 0.0625, 0.0, 0.04167, 0.0, 0.04167, 0.0, 0.0625, 0.0, 0.4792, 0.0, 0.4583, 0.0, 0.4583, 0.0, 0.4792, 0.0, 0.5625, 0.0, 0.5417, 0.0, 0.5417, 0.0, 0.5625, 0.0, 0.7292, 0.0, 0.7083, 0.0, 0.7083, 0.0, 0.7292, 0.0, 0.6458, 0.0, 0.625, 0.0, 0.625, 0.0, 0.6458, 0.0, 0.4167, 0.0, 0.3958, 0.0, 0.3958, 0.0, 0.4167, 0.0, 0.04167, 0.0, 0.02083, 0.0, 0.02083, 0.0, 0.04167, 0.0, 0.5, 0.0, 0.4792, 0.0, 0.4792, 0.0, 0.5, 0.0, 0.8125, 0.0, 0.7917, 0.0, 0.7917, 0.0, 0.8125, 0.0, 1.0, 0.0, 0.9792, 0.0, 0.9792, 0.0, 1.0, 0.0, 0.9375, 0.0, 0.9167, 0.0, 0.9167, 0.0, 0.9375, 0.0, 0.5417, 0.0, 0.5208, 0.0, 0.5208, 0.0, 0.5417, 0.0, 0.1458, 0.0, 0.125, 0.0, 0.125, 0.0, 0.1458, 0.0, 0.7083, 0.0, 0.6875, 0.0, 0.6875, 0.0, 0.7083, 0.0, 0.875, 0.0, 0.8542, 0.0, 0.8542, 0.0, 0.875, 0.0, 0.1667, 0.0, 0.1458, 0.0, 0.1458, 0.0, 0.1667, 0.0, 0.7917, 0.0, 0.7708, 0.0, 0.7708, 0.0, 0.7917, 0.0, 0.3542, 0.0, 0.3333, 0.0, 0.3333, 0.0, 0.3542, 0.0, 0.2917, 0.0, 0.2708, 0.0, 0.2708, 0.0, 0.2917, 0.0, 0.4375, 0.0, 0.4167, 0.0, 0.4167, 0.0, 0.4375, 0.0, 0.8542, 0.0, 0.8333, 0.0, 0.8333, 0.0, 0.8542, 0.0, 0.1875, 0.0, 0.1667, 0.0, 0.1667, 0.0, 0.1875, 0.0, 0.02083, 0.0, 0.0, 0.0, 0.0, 0.0, 0.02083, 0.0, 0.5208, 0.0, 0.5, 0.0, 0.5, 0.0, 0.5208, 0.0, 0.3125, 0.0, 0.2917, 0.0, 0.2917, 0.0, 0.3125, 0.0, 0.9792, 0.0, 0.9583, 0.0, 0.9583, 0.0, 0.9792, 0.0, 0.2083, 0.0, 0.1875, 0.0, 0.1875, 0.0, 0.2083, 0.0, 0.9167, 0.0, 0.8958, 0.0, 0.8958, 0.0, 0.9167, 0.0, 0.6667, 0.0, 0.6458, 0.0, 0.6458, 0.0, 0.6667, 0.0, 0.1042, 0.0, 0.08333, 0.0, 0.08333, 0.0, 0.1042, 0.0, 0.8333, 0.0, 0.8125, 0.0, 0.8125, 0.0, 0.8333, 0.0, 0.2292, 0.0, 0.2083, 0.0, 0.2083, 0.0, 0.2292, 0.0, 0.25, 0.0, 0.2292, 0.0, 0.2292, 0.0, 0.25, 0.0, 0.375, 0.0, 0.3542, 0.0, 0.3542, 0.0, 0.375, 0.0, 0.8958, 0.0, 0.875, 0.0, 0.875, 0.0, 0.8958, 0.0, 0.2708, 0.0, 0.25, 0.0, 0.25, 0.0, 0.2708, 0.0, 0.6875, 0.0, 0.6667, 0.0, 0.6667, 0.0, 0.6875, 0.0, 0.4583, 0.0, 0.4375, 0.0, 0.4375, 0.0, 0.4583, 0.0, 0.3333, 0.0, 0.3125, 0.0, 0.3125, 0.0, 0.3333, 0.0, 0.6042, 0.0, 0.5833, 0.0, 0.5833, 0.0, 0.6042, 0.0, 0.7708, 0.0, 0.75, 0.0, 0.75, 0.0, 0.7708, 0.0, 0.9583, 0.0, 0.9375, 0.0, 0.9375, 0.0, 0.9583, 0.0, 0.125, 0.0, 0.1042, 0.0, 0.1042, 0.0, 0.125, 0.0, 0.7292, 0.0, 0.7083, 0.0, 0.6875, 0.0, 0.6667, 0.0, 0.6458, 0.0, 0.625, 0.0, 0.6042, 0.0, 0.5833, 0.0, 0.5625, 0.0, 0.5417, 0.0, 0.5208, 0.0, 0.5, 0.0, 0.4792, 0.0, 0.4583, 0.0, 0.4375, 0.0, 0.4167, 0.0, 0.3958, 0.0, 0.375, 0.0, 0.3542, 0.0, 0.3333, 0.0, 0.3125, 0.0, 0.2917, 0.0, 0.2708, 0.0, 0.25, 0.0, 0.2292, 0.0, 0.2083, 0.0, 0.1875, 0.0, 0.1667, 0.0, 0.1458, 0.0, 0.125, 0.0, 0.1042, 0.0, 0.08333, 0.0, 0.0625, 0.0, 0.04167, 0.0, 0.02083, 0.0, 0.0, 0.0, 1.0, 0.0, 0.9792, 0.0, 0.9583, 0.0, 0.9375, 0.0, 0.9167, 0.0, 0.8958, 0.0, 0.875, 0.0, 0.8542, 0.0, 0.8333, 0.0, 0.8125, 0.0, 0.7917, 0.0, 0.7708, 0.0, 0.75, 0.0, 0.7292, 0.0, 0.75, 0.0, 0.7708, 0.0, 0.7917, 0.0, 0.8125, 0.0, 0.8333, 0.0, 0.8542, 0.0, 0.875, 0.0, 0.8958, 0.0, 0.9167, 0.0, 0.9375, 0.0, 0.9583, 0.0, 0.9792, 0.0, 1.0, 0.0, 0.0, 0.0, 0.02083, 0.0, 0.04167, 0.0, 0.0625, 0.0, 0.08333, 0.0, 0.1042, 0.0, 0.125, 0.0, 0.1458, 0.0, 0.1667, 0.0, 0.1875, 0.0, 0.2083, 0.0, 0.2292, 0.0, 0.25, 0.0, 0.2708, 0.0, 0.2917, 0.0, 0.3125, 0.0, 0.3333, 0.0, 0.3542, 0.0, 0.375, 0.0, 0.3958, 0.0, 0.4167, 0.0, 0.4375, 0.0, 0.4583, 0.0, 0.4792, 0.0, 0.5, 0.0, 0.5208, 0.0, 0.5417, 0.0, 0.5625, 0.0, 0.5833, 0.0, 0.6042, 0.0, 0.625, 0.0, 0.6458, 0.0, 0.6667, 0.0, 0.6875, 0.0, 0.7083, 0.0, 0.0, 0.0, 1.0, 0.0, 1.0, 0.0, 0.0, 0.0, 0.08333, 0.0, 0.0625, 0.0, 0.0625, 0.0, 0.08333, 0.0, 0.3958, 0.0, 0.375, 0.0, 0.375, 0.0, 0.3958, 0.0])
me_curve_006.materials.append(mat_svgmat)
me_curve_006.use_remesh_fix_poles = True
me_curve_006.use_remesh_preserve_attributes = False
me_curve_006.use_mirror_vertex_groups = False
me_curve_006.update()
me_curve_007 = bpy.data.meshes.new('Curve.007')
me_curve_007.from_pydata([(-0.02374, 0.01218, 0.0), (-0.02374, 0.01294, 0.0), (-0.02831, 0.01218, 0.0), (-0.02907, 0.01294, 0.0), (-0.03438, 0.01218, 0.0), (-0.0359, 0.01446, 0.0), (-0.04047, 0.01066, 0.0), (-0.042, 0.01218, 0.0), (-0.04352, 0.01142, 0.0), (-0.04806, 0.01294, 0.0), (-0.05264, 0.01294, 0.0), (-0.05416, 0.0137, 0.0), (-0.0534, 0.01748, 0.0), (-0.04959, 0.01977, 0.0), (-0.04578, 0.02663, 0.0), (-0.04578, 0.02888, 0.0), (-0.0473, 0.03117, 0.0), (-0.0473, 0.03193, 0.0), (-0.04883, 0.03574, 0.0), (-0.04502, 0.03955, 0.0), (-0.04044, 0.03726, 0.0), (-0.03816, 0.03803, 0.0), (-0.03663, 0.04181, 0.0), (-0.02831, 0.04333, 0.0), (-0.02602, 0.03574, 0.0), (-0.02374, 0.03422, 0.0), (-0.0245, 0.02888, 0.0), (-0.01993, 0.02431, 0.0), (-0.02069, 0.02203, 0.0), (-0.01993, 0.02203, 0.0), (-0.0184, 0.01218, 0.0), (-0.02374, 0.01218, 0.005569), (-0.02374, 0.01294, 0.005569), (-0.02831, 0.01218, 0.005569), (-0.02907, 0.01294, 0.005569), (-0.03438, 0.01218, 0.005569), (-0.0359, 0.01446, 0.005569), (-0.04047, 0.01066, 0.005569), (-0.042, 0.01218, 0.005569), (-0.04352, 0.01142, 0.005569), (-0.04806, 0.01294, 0.005569), (-0.05264, 0.01294, 0.005569), (-0.05416, 0.0137, 0.005569), (-0.0534, 0.01748, 0.005569), (-0.04959, 0.01977, 0.005569), (-0.04578, 0.02663, 0.005569), (-0.04578, 0.02888, 0.005569), (-0.0473, 0.03117, 0.005569), (-0.0473, 0.03193, 0.005569), (-0.04883, 0.03574, 0.005569), (-0.04502, 0.03955, 0.005569), (-0.04044, 0.03726, 0.005569), (-0.03816, 0.03803, 0.005569), (-0.03663, 0.04181, 0.005569), (-0.02831, 0.04333, 0.005569), (-0.02602, 0.03574, 0.005569), (-0.02374, 0.03422, 0.005569), (-0.0245, 0.02888, 0.005569), (-0.01993, 0.02431, 0.005569), (-0.02069, 0.02203, 0.005569), (-0.01993, 0.02203, 0.005569), (-0.0184, 0.01218, 0.005569)], [], [(19, 18, 49, 50), (30, 29, 60, 61), (1, 0, 31, 32), (7, 6, 37, 38), (0, 30, 61, 31), (17, 16, 47, 48), (29, 28, 59, 60), (22, 21, 52, 53), (26, 25, 56, 57), (2, 1, 32, 33), (24, 23, 54, 55), (3, 2, 33, 34), (28, 27, 58, 59), (25, 24, 55, 56), (8, 7, 38, 39), (23, 22, 53, 54), (9, 8, 39, 40), (27, 26, 57, 58), (18, 17, 48, 49), (10, 9, 40, 41), (4, 3, 34, 35), (20, 19, 50, 51), (55, 54, 53, 52, 51, 50, 49, 48, 47, 46, 45, 44, 43, 42, 41, 40, 39, 38, 37, 36, 35, 34, 33, 32, 31, 61, 60, 59, 58, 57, 56), (21, 20, 51, 52), (11, 10, 41, 42), (15, 14, 45, 46), (5, 4, 35, 36), (12, 11, 42, 43), (14, 13, 44, 45), (24, 25, 26, 27, 28, 29, 30, 0, 1, 2, 3, 4, 5, 6, 7, 8, 9, 10, 11, 12, 13, 14, 15, 16, 17, 18, 19, 20, 21, 22, 23), (16, 15, 46, 47), (6, 5, 36, 37), (13, 12, 43, 44)])
_uv = me_curve_007.uv_layers.new(name='UVMap')
_uv.uv.foreach_set('vector', [0.6333, 0.0, 0.6, 0.0, 0.6, 0.0, 0.6333, 0.0, 1.0, 0.0, 0.9667, 0.0, 0.9667, 0.0, 1.0, 0.0, 0.03333, 0.0, 0.0, 0.0, 0.0, 0.0, 0.03333, 0.0, 0.2333, 0.0, 0.2, 0.0, 0.2, 0.0, 0.2333, 0.0, 0.0, 0.0, 1.0, 0.0, 1.0, 0.0, 0.0, 0.0, 0.5667, 0.0, 0.5333, 0.0, 0.5333, 0.0, 0.5667, 0.0, 0.9667, 0.0, 0.9333, 0.0, 0.9333, 0.0, 0.9667, 0.0, 0.7333, 0.0, 0.7, 0.0, 0.7, 0.0, 0.7333, 0.0, 0.8667, 0.0, 0.8333, 0.0, 0.8333, 0.0, 0.8667, 0.0, 0.06667, 0.0, 0.03333, 0.0, 0.03333, 0.0, 0.06667, 0.0, 0.8, 0.0, 0.7667, 0.0, 0.7667, 0.0, 0.8, 0.0, 0.1, 0.0, 0.06667, 0.0, 0.06667, 0.0, 0.1, 0.0, 0.9333, 0.0, 0.9, 0.0, 0.9, 0.0, 0.9333, 0.0, 0.8333, 0.0, 0.8, 0.0, 0.8, 0.0, 0.8333, 0.0, 0.2667, 0.0, 0.2333, 0.0, 0.2333, 0.0, 0.2667, 0.0, 0.7667, 0.0, 0.7333, 0.0, 0.7333, 0.0, 0.7667, 0.0, 0.3, 0.0, 0.2667, 0.0, 0.2667, 0.0, 0.3, 0.0, 0.9, 0.0, 0.8667, 0.0, 0.8667, 0.0, 0.9, 0.0, 0.6, 0.0, 0.5667, 0.0, 0.5667, 0.0, 0.6, 0.0, 0.3333, 0.0, 0.3, 0.0, 0.3, 0.0, 0.3333, 0.0, 0.1333, 0.0, 0.1, 0.0, 0.1, 0.0, 0.1333, 0.0, 0.6667, 0.0, 0.6333, 0.0, 0.6333, 0.0, 0.6667, 0.0, 0.8, 0.0, 0.7667, 0.0, 0.7333, 0.0, 0.7, 0.0, 0.6667, 0.0, 0.6333, 0.0, 0.6, 0.0, 0.5667, 0.0, 0.5333, 0.0, 0.5, 0.0, 0.4667, 0.0, 0.4333, 0.0, 0.4, 0.0, 0.3667, 0.0, 0.3333, 0.0, 0.3, 0.0, 0.2667, 0.0, 0.2333, 0.0, 0.2, 0.0, 0.1667, 0.0, 0.1333, 0.0, 0.1, 0.0, 0.06667, 0.0, 0.03333, 0.0, 0.0, 0.0, 1.0, 0.0, 0.9667, 0.0, 0.9333, 0.0, 0.9, 0.0, 0.8667, 0.0, 0.8333, 0.0, 0.7, 0.0, 0.6667, 0.0, 0.6667, 0.0, 0.7, 0.0, 0.3667, 0.0, 0.3333, 0.0, 0.3333, 0.0, 0.3667, 0.0, 0.5, 0.0, 0.4667, 0.0, 0.4667, 0.0, 0.5, 0.0, 0.1667, 0.0, 0.1333, 0.0, 0.1333, 0.0, 0.1667, 0.0, 0.4, 0.0, 0.3667, 0.0, 0.3667, 0.0, 0.4, 0.0, 0.4667, 0.0, 0.4333, 0.0, 0.4333, 0.0, 0.4667, 0.0, 0.8, 0.0, 0.8333, 0.0, 0.8667, 0.0, 0.9, 0.0, 0.9333, 0.0, 0.9667, 0.0, 1.0, 0.0, 0.0, 0.0, 0.03333, 0.0, 0.06667, 0.0, 0.1, 0.0, 0.1333, 0.0, 0.1667, 0.0, 0.2, 0.0, 0.2333, 0.0, 0.2667, 0.0, 0.3, 0.0, 0.3333, 0.0, 0.3667, 0.0, 0.4, 0.0, 0.4333, 0.0, 0.4667, 0.0, 0.5, 0.0, 0.5333, 0.0, 0.5667, 0.0, 0.6, 0.0, 0.6333, 0.0, 0.6667, 0.0, 0.7, 0.0, 0.7333, 0.0, 0.7667, 0.0, 0.5333, 0.0, 0.5, 0.0, 0.5, 0.0, 0.5333, 0.0, 0.2, 0.0, 0.1667, 0.0, 0.1667, 0.0, 0.2, 0.0, 0.4333, 0.0, 0.4, 0.0, 0.4, 0.0, 0.4333, 0.0])
me_curve_007.materials.append(mat_svgmat)
me_curve_007.use_remesh_fix_poles = True
me_curve_007.use_remesh_preserve_attributes = False
me_curve_007.use_mirror_vertex_groups = False
me_curve_007.update()
me_curve_008 = bpy.data.meshes.new('Curve.008')
me_curve_008.from_pydata([(-0.03666, 0.04181, 0.0), (-0.03663, 0.04181, 0.0), (-0.03816, 0.03803, 0.0), (-0.04044, 0.03726, 0.0), (-0.04502, 0.03955, 0.0), (-0.04883, 0.03574, 0.0), (-0.05111, 0.03726, 0.0), (-0.05264, 0.04104, 0.0), (-0.05264, 0.04257, 0.0), (-0.05416, 0.04409, 0.0), (-0.05566, 0.04485, 0.0), (-0.05947, 0.05016, 0.0), (-0.06023, 0.05016, 0.0), (-0.06023, 0.05397, 0.0), (-0.06251, 0.05778, 0.0), (-0.05873, 0.06159, 0.0), (-0.05416, 0.06082, 0.0), (-0.05264, 0.06311, 0.0), (-0.04504, 0.05778, 0.0), (-0.04047, 0.06006, 0.0), (-0.03971, 0.0593, 0.0), (-0.03742, 0.05549, 0.0), (-0.03514, 0.05397, 0.0), (-0.03819, 0.04333, 0.0), (-0.03666, 0.04181, 0.005569), (-0.03663, 0.04181, 0.005569), (-0.03816, 0.03803, 0.005569), (-0.04044, 0.03726, 0.005569), (-0.04502, 0.03955, 0.005569), (-0.04883, 0.03574, 0.005569), (-0.05111, 0.03726, 0.005569), (-0.05264, 0.04104, 0.005569), (-0.05264, 0.04257, 0.005569), (-0.05416, 0.04409, 0.005569), (-0.05566, 0.04485, 0.005569), (-0.05947, 0.05016, 0.005569), (-0.06023, 0.05016, 0.005569), (-0.06023, 0.05397, 0.005569), (-0.06251, 0.05778, 0.005569), (-0.05873, 0.06159, 0.005569), (-0.05416, 0.06082, 0.005569), (-0.05264, 0.06311, 0.005569), (-0.04504, 0.05778, 0.005569), (-0.04047, 0.06006, 0.005569), (-0.03971, 0.0593, 0.005569), (-0.03742, 0.05549, 0.005569), (-0.03514, 0.05397, 0.005569), (-0.03819, 0.04333, 0.005569)], [], [(8, 7, 31, 32), (2, 1, 25, 26), (20, 19, 43, 44), (19, 18, 42, 43), (17, 16, 40, 41), (22, 21, 45, 46), (11, 10, 34, 35), (0, 23, 47, 24), (23, 22, 46, 47), (3, 2, 26, 27), (4, 3, 27, 28), (16, 15, 39, 40), (5, 4, 28, 29), (9, 8, 32, 33), (14, 13, 37, 38), (1, 0, 24, 25), (12, 11, 35, 36), (6, 5, 29, 30), (15, 14, 38, 39), (21, 20, 44, 45), (10, 9, 33, 34), (42, 41, 40, 39, 38, 37, 36, 35, 34, 33, 32, 31, 30, 29, 28, 27, 26, 25, 24, 47, 46, 45, 44, 43), (18, 19, 20, 21, 22, 23, 0, 1, 2, 3, 4, 5, 6, 7, 8, 9, 10, 11, 12, 13, 14, 15, 16, 17), (7, 6, 30, 31), (18, 17, 41, 42), (13, 12, 36, 37)])
_uv = me_curve_008.uv_layers.new(name='UVMap')
_uv.uv.foreach_set('vector', [0.3478, 0.0, 0.3043, 0.0, 0.3043, 0.0, 0.3478, 0.0, 0.08696, 0.0, 0.04348, 0.0, 0.04348, 0.0, 0.08696, 0.0, 0.8696, 0.0, 0.8261, 0.0, 0.8261, 0.0, 0.8696, 0.0, 0.8261, 0.0, 0.7826, 0.0, 0.7826, 0.0, 0.8261, 0.0, 0.7391, 0.0, 0.6957, 0.0, 0.6957, 0.0, 0.7391, 0.0, 0.9565, 0.0, 0.913, 0.0, 0.913, 0.0, 0.9565, 0.0, 0.4783, 0.0, 0.4348, 0.0, 0.4348, 0.0, 0.4783, 0.0, 0.0, 0.0, 1.0, 0.0, 1.0, 0.0, 0.0, 0.0, 1.0, 0.0, 0.9565, 0.0, 0.9565, 0.0, 1.0, 0.0, 0.1304, 0.0, 0.08696, 0.0, 0.08696, 0.0, 0.1304, 0.0, 0.1739, 0.0, 0.1304, 0.0, 0.1304, 0.0, 0.1739, 0.0, 0.6957, 0.0, 0.6522, 0.0, 0.6522, 0.0, 0.6957, 0.0, 0.2174, 0.0, 0.1739, 0.0, 0.1739, 0.0, 0.2174, 0.0, 0.3913, 0.0, 0.3478, 0.0, 0.3478, 0.0, 0.3913, 0.0, 0.6087, 0.0, 0.5652, 0.0, 0.5652, 0.0, 0.6087, 0.0, 0.04348, 0.0, 0.0, 0.0, 0.0, 0.0, 0.04348, 0.0, 0.5217, 0.0, 0.4783, 0.0, 0.4783, 0.0, 0.5217, 0.0, 0.2609, 0.0, 0.2174, 0.0, 0.2174, 0.0, 0.2609, 0.0, 0.6522, 0.0, 0.6087, 0.0, 0.6087, 0.0, 0.6522, 0.0, 0.913, 0.0, 0.8696, 0.0, 0.8696, 0.0, 0.913, 0.0, 0.4348, 0.0, 0.3913, 0.0, 0.3913, 0.0, 0.4348, 0.0, 0.7826, 0.0, 0.7391, 0.0, 0.6957, 0.0, 0.6522, 0.0, 0.6087, 0.0, 0.5652, 0.0, 0.5217, 0.0, 0.4783, 0.0, 0.4348, 0.0, 0.3913, 0.0, 0.3478, 0.0, 0.3043, 0.0, 0.2609, 0.0, 0.2174, 0.0, 0.1739, 0.0, 0.1304, 0.0, 0.08696, 0.0, 0.04348, 0.0, 0.0, 0.0, 1.0, 0.0, 0.9565, 0.0, 0.913, 0.0, 0.8696, 0.0, 0.8261, 0.0, 0.7826, 0.0, 0.8261, 0.0, 0.8696, 0.0, 0.913, 0.0, 0.9565, 0.0, 1.0, 0.0, 0.0, 0.0, 0.04348, 0.0, 0.08696, 0.0, 0.1304, 0.0, 0.1739, 0.0, 0.2174, 0.0, 0.2609, 0.0, 0.3043, 0.0, 0.3478, 0.0, 0.3913, 0.0, 0.4348, 0.0, 0.4783, 0.0, 0.5217, 0.0, 0.5652, 0.0, 0.6087, 0.0, 0.6522, 0.0, 0.6957, 0.0, 0.7391, 0.0, 0.3043, 0.0, 0.2609, 0.0, 0.2609, 0.0, 0.3043, 0.0, 0.7826, 0.0, 0.7391, 0.0, 0.7391, 0.0, 0.7826, 0.0, 0.5652, 0.0, 0.5217, 0.0, 0.5217, 0.0, 0.5652, 0.0])
me_curve_008.materials.append(mat_svgmat)
me_curve_008.use_remesh_fix_poles = True
me_curve_008.use_remesh_preserve_attributes = False
me_curve_008.use_mirror_vertex_groups = False
me_curve_008.update()
me_curve_009 = bpy.data.meshes.new('Curve.009')
me_curve_009.from_pydata([(0.002088, 0.07753, 0.0), (-0.004742, 0.0722, 0.0), (-0.004742, 0.07143, 0.0), (-0.006266, 0.06384, 0.0), (-0.006266, 0.06232, 0.0), (-0.0131, 0.0608, 0.0), (-0.01233, 0.05397, 0.0), (-0.01993, 0.05321, 0.0), (-0.02221, 0.05473, 0.0), (-0.02907, 0.04943, 0.0), (-0.02831, 0.04409, 0.0), (-0.02831, 0.04333, 0.0), (-0.03663, 0.04181, 0.0), (-0.03666, 0.04181, 0.0), (-0.03819, 0.04333, 0.0), (-0.03514, 0.05397, 0.0), (-0.03742, 0.05549, 0.0), (-0.03971, 0.0593, 0.0), (-0.03819, 0.06159, 0.0), (-0.03819, 0.06918, 0.0), (-0.03361, 0.07375, 0.0), (-0.03742, 0.07832, 0.0), (-0.03438, 0.08439, 0.0), (-0.03514, 0.08591, 0.0), (-0.0359, 0.09274, 0.0), (-0.03059, 0.0935, 0.0), (-0.02678, 0.09121, 0.0), (-0.02148, 0.09121, 0.0), (-0.01995, 0.08512, 0.0), (-0.01614, 0.08588, 0.0), (-0.01084, 0.08436, 0.0), (-0.006266, 0.08512, 0.0), (-0.005504, 0.0836, 0.0), (0.001326, 0.0821, 0.0), (0.002088, 0.07753, 0.005569), (-0.004742, 0.0722, 0.005569), (-0.004742, 0.07143, 0.005569), (-0.006266, 0.06384, 0.005569), (-0.006266, 0.06232, 0.005569), (-0.0131, 0.0608, 0.005569), (-0.01233, 0.05397, 0.005569), (-0.01993, 0.05321, 0.005569), (-0.02221, 0.05473, 0.005569), (-0.02907, 0.04943, 0.005569), (-0.02831, 0.04409, 0.005569), (-0.02831, 0.04333, 0.005569), (-0.03663, 0.04181, 0.005569), (-0.03666, 0.04181, 0.005569), (-0.03819, 0.04333, 0.005569), (-0.03514, 0.05397, 0.005569), (-0.03742, 0.05549, 0.005569), (-0.03971, 0.0593, 0.005569), (-0.03819, 0.06159, 0.005569), (-0.03819, 0.06918, 0.005569), (-0.03361, 0.07375, 0.005569), (-0.03742, 0.07832, 0.005569), (-0.03438, 0.08439, 0.005569), (-0.03514, 0.08591, 0.005569), (-0.0359, 0.09274, 0.005569), (-0.03059, 0.0935, 0.005569), (-0.02678, 0.09121, 0.005569), (-0.02148, 0.09121, 0.005569), (-0.01995, 0.08512, 0.005569), (-0.01614, 0.08588, 0.005569), (-0.01084, 0.08436, 0.005569), (-0.006266, 0.08512, 0.005569), (-0.005504, 0.0836, 0.005569), (0.001326, 0.0821, 0.005569)], [], [(3, 2, 36, 37), (14, 13, 47, 48), (11, 10, 44, 45), (27, 26, 60, 61), (2, 1, 35, 36), (10, 9, 43, 44), (17, 16, 50, 51), (24, 23, 57, 58), (22, 21, 55, 56), (6, 5, 39, 40), (32, 31, 65, 66), (20, 19, 53, 54), (26, 25, 59, 60), (31, 30, 64, 65), (15, 14, 48, 49), (1, 0, 34, 35), (18, 17, 51, 52), (7, 6, 40, 41), (25, 24, 58, 59), (5, 4, 38, 39), (30, 29, 63, 64), (8, 7, 41, 42), (4, 3, 37, 38), (9, 8, 42, 43), (29, 28, 62, 63), (0, 33, 67, 34), (21, 20, 54, 55), (12, 11, 45, 46), (13, 12, 46, 47), (23, 22, 56, 57), (16, 15, 49, 50), (60, 59, 58, 57, 56, 55, 54, 53, 52, 51, 50, 49, 48, 47, 46, 45, 44, 43, 42, 41, 40, 39, 38, 37, 36, 35, 34, 67, 66, 65, 64, 63, 62, 61), (26, 27, 28, 29, 30, 31, 32, 33, 0, 1, 2, 3, 4, 5, 6, 7, 8, 9, 10, 11, 12, 13, 14, 15, 16, 17, 18, 19, 20, 21, 22, 23, 24, 25), (28, 27, 61, 62), (19, 18, 52, 53), (33, 32, 66, 67)])
_uv = me_curve_009.uv_layers.new(name='UVMap')
_uv.uv.foreach_set('vector', [0.09091, 0.0, 0.06061, 0.0, 0.06061, 0.0, 0.09091, 0.0, 0.4242, 0.0, 0.3939, 0.0, 0.3939, 0.0, 0.4242, 0.0, 0.3333, 0.0, 0.303, 0.0, 0.303, 0.0, 0.3333, 0.0, 0.8182, 0.0, 0.7879, 0.0, 0.7879, 0.0, 0.8182, 0.0, 0.06061, 0.0, 0.0303, 0.0, 0.0303, 0.0, 0.06061, 0.0, 0.303, 0.0, 0.2727, 0.0, 0.2727, 0.0, 0.303, 0.0, 0.5152, 0.0, 0.4848, 0.0, 0.4848, 0.0, 0.5152, 0.0, 0.7273, 0.0, 0.697, 0.0, 0.697, 0.0, 0.7273, 0.0, 0.6667, 0.0, 0.6364, 0.0, 0.6364, 0.0, 0.6667, 0.0, 0.1818, 0.0, 0.1515, 0.0, 0.1515, 0.0, 0.1818, 0.0, 0.9697, 0.0, 0.9394, 0.0, 0.9394, 0.0, 0.9697, 0.0, 0.6061, 0.0, 0.5758, 0.0, 0.5758, 0.0, 0.6061, 0.0, 0.7879, 0.0, 0.7576, 0.0, 0.7576, 0.0, 0.7879, 0.0, 0.9394, 0.0, 0.9091, 0.0, 0.9091, 0.0, 0.9394, 0.0, 0.4545, 0.0, 0.4242, 0.0, 0.4242, 0.0, 0.4545, 0.0, 0.0303, 0.0, 0.0, 0.0, 0.0, 0.0, 0.0303, 0.0, 0.5455, 0.0, 0.5152, 0.0, 0.5152, 0.0, 0.5455, 0.0, 0.2121, 0.0, 0.1818, 0.0, 0.1818, 0.0, 0.2121, 0.0, 0.7576, 0.0, 0.7273, 0.0, 0.7273, 0.0, 0.7576, 0.0, 0.1515, 0.0, 0.1212, 0.0, 0.1212, 0.0, 0.1515, 0.0, 0.9091, 0.0, 0.8788, 0.0, 0.8788, 0.0, 0.9091, 0.0, 0.2424, 0.0, 0.2121, 0.0, 0.2121, 0.0, 0.2424, 0.0, 0.1212, 0.0, 0.09091, 0.0, 0.09091, 0.0, 0.1212, 0.0, 0.2727, 0.0, 0.2424, 0.0, 0.2424, 0.0, 0.2727, 0.0, 0.8788, 0.0, 0.8485, 0.0, 0.8485, 0.0, 0.8788, 0.0, 0.0, 0.0, 1.0, 0.0, 1.0, 0.0, 0.0, 0.0, 0.6364, 0.0, 0.6061, 0.0, 0.6061, 0.0, 0.6364, 0.0, 0.3636, 0.0, 0.3333, 0.0, 0.3333, 0.0, 0.3636, 0.0, 0.3939, 0.0, 0.3636, 0.0, 0.3636, 0.0, 0.3939, 0.0, 0.697, 0.0, 0.6667, 0.0, 0.6667, 0.0, 0.697, 0.0, 0.4848, 0.0, 0.4545, 0.0, 0.4545, 0.0, 0.4848, 0.0, 0.7879, 0.0, 0.7576, 0.0, 0.7273, 0.0, 0.697, 0.0, 0.6667, 0.0, 0.6364, 0.0, 0.6061, 0.0, 0.5758, 0.0, 0.5455, 0.0, 0.5152, 0.0, 0.4848, 0.0, 0.4545, 0.0, 0.4242, 0.0, 0.3939, 0.0, 0.3636, 0.0, 0.3333, 0.0, 0.303, 0.0, 0.2727, 0.0, 0.2424, 0.0, 0.2121, 0.0, 0.1818, 0.0, 0.1515, 0.0, 0.1212, 0.0, 0.09091, 0.0, 0.06061, 0.0, 0.0303, 0.0, 0.0, 0.0, 1.0, 0.0, 0.9697, 0.0, 0.9394, 0.0, 0.9091, 0.0, 0.8788, 0.0, 0.8485, 0.0, 0.8182, 0.0, 0.7879, 0.0, 0.8182, 0.0, 0.8485, 0.0, 0.8788, 0.0, 0.9091, 0.0, 0.9394, 0.0, 0.9697, 0.0, 1.0, 0.0, 0.0, 0.0, 0.0303, 0.0, 0.06061, 0.0, 0.09091, 0.0, 0.1212, 0.0, 0.1515, 0.0, 0.1818, 0.0, 0.2121, 0.0, 0.2424, 0.0, 0.2727, 0.0, 0.303, 0.0, 0.3333, 0.0, 0.3636, 0.0, 0.3939, 0.0, 0.4242, 0.0, 0.4545, 0.0, 0.4848, 0.0, 0.5152, 0.0, 0.5455, 0.0, 0.5758, 0.0, 0.6061, 0.0, 0.6364, 0.0, 0.6667, 0.0, 0.697, 0.0, 0.7273, 0.0, 0.7576, 0.0, 0.8485, 0.0, 0.8182, 0.0, 0.8182, 0.0, 0.8485, 0.0, 0.5758, 0.0, 0.5455, 0.0, 0.5455, 0.0, 0.5758, 0.0, 1.0, 0.0, 0.9697, 0.0, 0.9697, 0.0, 1.0, 0.0])
me_curve_009.materials.append(mat_svgmat)
me_curve_009.use_remesh_fix_poles = True
me_curve_009.use_remesh_preserve_attributes = False
me_curve_009.use_mirror_vertex_groups = False
me_curve_009.update()
me_curve_010 = bpy.data.meshes.new('Curve.010')
me_curve_010.from_pydata([(-0.03361, 0.07375, 0.0), (-0.03819, 0.06918, 0.0), (-0.03819, 0.06159, 0.0), (-0.03971, 0.0593, 0.0), (-0.04047, 0.06006, 0.0), (-0.04504, 0.05778, 0.0), (-0.05264, 0.06311, 0.0), (-0.05416, 0.06082, 0.0), (-0.05873, 0.06159, 0.0), (-0.06251, 0.05778, 0.0), (-0.06404, 0.05854, 0.0), (-0.06782, 0.06232, 0.0), (-0.06858, 0.06232, 0.0), (-0.06858, 0.06308, 0.0), (-0.07011, 0.06765, 0.0), (-0.06858, 0.0707, 0.0), (-0.07087, 0.07372, 0.0), (-0.07239, 0.07448, 0.0), (-0.07087, 0.08286, 0.0), (-0.06858, 0.08286, 0.0), (-0.06782, 0.09274, 0.0), (-0.06175, 0.0935, 0.0), (-0.06023, 0.1011, 0.0), (-0.0534, 0.1003, 0.0), (-0.05187, 0.1003, 0.0), (-0.04654, 0.1049, 0.0), (-0.03895, 0.0988, 0.0), (-0.03819, 0.095, 0.0), (-0.0359, 0.09274, 0.0), (-0.03514, 0.08591, 0.0), (-0.03438, 0.08439, 0.0), (-0.03742, 0.07832, 0.0), (-0.03361, 0.07375, 0.005569), (-0.03819, 0.06918, 0.005569), (-0.03819, 0.06159, 0.005569), (-0.03971, 0.0593, 0.005569), (-0.04047, 0.06006, 0.005569), (-0.04504, 0.05778, 0.005569), (-0.05264, 0.06311, 0.005569), (-0.05416, 0.06082, 0.005569), (-0.05873, 0.06159, 0.005569), (-0.06251, 0.05778, 0.005569), (-0.06404, 0.05854, 0.005569), (-0.06782, 0.06232, 0.005569), (-0.06858, 0.06232, 0.005569), (-0.06858, 0.06308, 0.005569), (-0.07011, 0.06765, 0.005569), (-0.06858, 0.0707, 0.005569), (-0.07087, 0.07372, 0.005569), (-0.07239, 0.07448, 0.005569), (-0.07087, 0.08286, 0.005569), (-0.06858, 0.08286, 0.005569), (-0.06782, 0.09274, 0.005569), (-0.06175, 0.0935, 0.005569), (-0.06023, 0.1011, 0.005569), (-0.0534, 0.1003, 0.005569), (-0.05187, 0.1003, 0.005569), (-0.04654, 0.1049, 0.005569), (-0.03895, 0.0988, 0.005569), (-0.03819, 0.095, 0.005569), (-0.0359, 0.09274, 0.005569), (-0.03514, 0.08591, 0.005569), (-0.03438, 0.08439, 0.005569), (-0.03742, 0.07832, 0.005569)], [], [(16, 15, 47, 48), (23, 22, 54, 55), (4, 3, 35, 36), (3, 2, 34, 35), (7, 6, 38, 39), (1, 0, 32, 33), (8, 7, 39, 40), (29, 28, 60, 61), (5, 4, 36, 37), (22, 21, 53, 54), (9, 8, 40, 41), (20, 19, 51, 52), (17, 16, 48, 49), (26, 25, 57, 58), (10, 9, 41, 42), (0, 31, 63, 32), (25, 24, 56, 57), (21, 20, 52, 53), (11, 10, 42, 43), (19, 18, 50, 51), (14, 13, 45, 46), (27, 26, 58, 59), (13, 12, 44, 45), (28, 27, 59, 60), (15, 14, 46, 47), (18, 17, 49, 50), (31, 30, 62, 63), (58, 57, 56, 55, 54, 53, 52, 51, 50, 49, 48, 47, 46, 45, 44, 43, 42, 41, 40, 39, 38, 37, 36, 35, 34, 33, 32, 63, 62, 61, 60, 59), (2, 1, 33, 34), (12, 11, 43, 44), (26, 27, 28, 29, 30, 31, 0, 1, 2, 3, 4, 5, 6, 7, 8, 9, 10, 11, 12, 13, 14, 15, 16, 17, 18, 19, 20, 21, 22, 23, 24, 25), (30, 29, 61, 62), (6, 5, 37, 38), (24, 23, 55, 56)])
_uv = me_curve_010.uv_layers.new(name='UVMap')
_uv.uv.foreach_set('vector', [0.5161, 0.0, 0.4839, 0.0, 0.4839, 0.0, 0.5161, 0.0, 0.7419, 0.0, 0.7097, 0.0, 0.7097, 0.0, 0.7419, 0.0, 0.129, 0.0, 0.09677, 0.0, 0.09677, 0.0, 0.129, 0.0, 0.09677, 0.0, 0.06452, 0.0, 0.06452, 0.0, 0.09677, 0.0, 0.2258, 0.0, 0.1935, 0.0, 0.1935, 0.0, 0.2258, 0.0, 0.03226, 0.0, 0.0, 0.0, 0.0, 0.0, 0.03226, 0.0, 0.2581, 0.0, 0.2258, 0.0, 0.2258, 0.0, 0.2581, 0.0, 0.9355, 0.0, 0.9032, 0.0, 0.9032, 0.0, 0.9355, 0.0, 0.1613, 0.0, 0.129, 0.0, 0.129, 0.0, 0.1613, 0.0, 0.7097, 0.0, 0.6774, 0.0, 0.6774, 0.0, 0.7097, 0.0, 0.2903, 0.0, 0.2581, 0.0, 0.2581, 0.0, 0.2903, 0.0, 0.6452, 0.0, 0.6129, 0.0, 0.6129, 0.0, 0.6452, 0.0, 0.5484, 0.0, 0.5161, 0.0, 0.5161, 0.0, 0.5484, 0.0, 0.8387, 0.0, 0.8065, 0.0, 0.8065, 0.0, 0.8387, 0.0, 0.3226, 0.0, 0.2903, 0.0, 0.2903, 0.0, 0.3226, 0.0, 0.0, 0.0, 1.0, 0.0, 1.0, 0.0, 0.0, 0.0, 0.8065, 0.0, 0.7742, 0.0, 0.7742, 0.0, 0.8065, 0.0, 0.6774, 0.0, 0.6452, 0.0, 0.6452, 0.0, 0.6774, 0.0, 0.3548, 0.0, 0.3226, 0.0, 0.3226, 0.0, 0.3548, 0.0, 0.6129, 0.0, 0.5806, 0.0, 0.5806, 0.0, 0.6129, 0.0, 0.4516, 0.0, 0.4194, 0.0, 0.4194, 0.0, 0.4516, 0.0, 0.871, 0.0, 0.8387, 0.0, 0.8387, 0.0, 0.871, 0.0, 0.4194, 0.0, 0.3871, 0.0, 0.3871, 0.0, 0.4194, 0.0, 0.9032, 0.0, 0.871, 0.0, 0.871, 0.0, 0.9032, 0.0, 0.4839, 0.0, 0.4516, 0.0, 0.4516, 0.0, 0.4839, 0.0, 0.5806, 0.0, 0.5484, 0.0, 0.5484, 0.0, 0.5806, 0.0, 1.0, 0.0, 0.9677, 0.0, 0.9677, 0.0, 1.0, 0.0, 0.8387, 0.0, 0.8065, 0.0, 0.7742, 0.0, 0.7419, 0.0, 0.7097, 0.0, 0.6774, 0.0, 0.6452, 0.0, 0.6129, 0.0, 0.5806, 0.0, 0.5484, 0.0, 0.5161, 0.0, 0.4839, 0.0, 0.4516, 0.0, 0.4194, 0.0, 0.3871, 0.0, 0.3548, 0.0, 0.3226, 0.0, 0.2903, 0.0, 0.2581, 0.0, 0.2258, 0.0, 0.1935, 0.0, 0.1613, 0.0, 0.129, 0.0, 0.09677, 0.0, 0.06452, 0.0, 0.03226, 0.0, 0.0, 0.0, 1.0, 0.0, 0.9677, 0.0, 0.9355, 0.0, 0.9032, 0.0, 0.871, 0.0, 0.06452, 0.0, 0.03226, 0.0, 0.03226, 0.0, 0.06452, 0.0, 0.3871, 0.0, 0.3548, 0.0, 0.3548, 0.0, 0.3871, 0.0, 0.8387, 0.0, 0.871, 0.0, 0.9032, 0.0, 0.9355, 0.0, 0.9677, 0.0, 1.0, 0.0, 0.0, 0.0, 0.03226, 0.0, 0.06452, 0.0, 0.09677, 0.0, 0.129, 0.0, 0.1613, 0.0, 0.1935, 0.0, 0.2258, 0.0, 0.2581, 0.0, 0.2903, 0.0, 0.3226, 0.0, 0.3548, 0.0, 0.3871, 0.0, 0.4194, 0.0, 0.4516, 0.0, 0.4839, 0.0, 0.5161, 0.0, 0.5484, 0.0, 0.5806, 0.0, 0.6129, 0.0, 0.6452, 0.0, 0.6774, 0.0, 0.7097, 0.0, 0.7419, 0.0, 0.7742, 0.0, 0.8065, 0.0, 0.9677, 0.0, 0.9355, 0.0, 0.9355, 0.0, 0.9677, 0.0, 0.1935, 0.0, 0.1613, 0.0, 0.1613, 0.0, 0.1935, 0.0, 0.7742, 0.0, 0.7419, 0.0, 0.7419, 0.0, 0.7742, 0.0])
me_curve_010.materials.append(mat_svgmat)
me_curve_010.use_remesh_fix_poles = True
me_curve_010.use_remesh_preserve_attributes = False
me_curve_010.use_mirror_vertex_groups = False
me_curve_010.update()

# ---- objects
ob_curve = bpy.data.objects.new('Curve', me_curve)
ob_curve_001 = bpy.data.objects.new('Curve.001', me_curve_001)
ob_curve_002 = bpy.data.objects.new('Curve.002', me_curve_002)
ob_curve_003 = bpy.data.objects.new('Curve.003', me_curve_003)
ob_curve_004 = bpy.data.objects.new('Curve.004', me_curve_004)
ob_curve_005 = bpy.data.objects.new('Curve.005', me_curve_005)
ob_curve_006 = bpy.data.objects.new('Curve.006', me_curve_006)
ob_curve_007 = bpy.data.objects.new('Curve.007', me_curve_007)
ob_curve_008 = bpy.data.objects.new('Curve.008', me_curve_008)
ob_curve_009 = bpy.data.objects.new('Curve.009', me_curve_009)
ob_curve_010 = bpy.data.objects.new('Curve.010', me_curve_010)

# ---- transforms, parenting, visibility, modifiers, constraints
ob_curve.location = (0.0, 0.0, 0.0)
ob_curve.lineart.crease_threshold = 0.0
ob_curve_001.location = (0.0, 0.0, 0.0)
ob_curve_001.lineart.crease_threshold = 0.0
ob_curve_002.location = (0.0, 0.0, 0.0)
ob_curve_002.lineart.crease_threshold = 0.0
ob_curve_003.location = (0.0, 0.0, 0.0)
ob_curve_003.lineart.crease_threshold = 0.0
ob_curve_004.location = (0.0, 0.0, 0.0)
ob_curve_004.lineart.crease_threshold = 0.0
ob_curve_005.location = (0.0, 0.0, 0.0)
ob_curve_005.lineart.crease_threshold = 0.0
ob_curve_006.location = (0.0, 0.0, 0.0)
ob_curve_006.lineart.crease_threshold = 0.0
ob_curve_007.location = (0.0, 0.0, 0.0)
ob_curve_007.lineart.crease_threshold = 0.0
ob_curve_008.location = (0.0, 0.0, 0.0)
ob_curve_008.lineart.crease_threshold = 0.0
ob_curve_009.location = (0.0, 0.0, 0.0)
ob_curve_009.lineart.crease_threshold = 0.0
ob_curve_010.location = (0.0, 0.0, 0.0)
ob_curve_010.lineart.crease_threshold = 0.0

# ---- collection membership
col_vetanilier_svg.objects.link(ob_curve)
col_vetanilier_svg.objects.link(ob_curve_001)
col_vetanilier_svg.objects.link(ob_curve_002)
col_vetanilier_svg.objects.link(ob_curve_003)
col_vetanilier_svg.objects.link(ob_curve_004)
col_vetanilier_svg.objects.link(ob_curve_005)
col_vetanilier_svg.objects.link(ob_curve_006)
col_vetanilier_svg.objects.link(ob_curve_007)
col_vetanilier_svg.objects.link(ob_curve_008)
col_vetanilier_svg.objects.link(ob_curve_009)
col_vetanilier_svg.objects.link(ob_curve_010)

# ---- scene / render settings (as saved in the file)
scene.frame_start = 1; scene.frame_end = 250; scene.frame_set(1)
scene.render.engine = 'BLENDER_EEVEE_NEXT'
scene.cycles.use_denoising = False
scene.cycles.samples = 128
scene.cycles.sampling_pattern = 'TABULATED_SOBOL'
scene.cycles.use_adaptive_sampling = False
scene.cycles.use_light_tree = False
scene.view_settings.view_transform = 'Filmic'
bpy.context.view_layer.update()

# ---- added for rendering (the .blend has no active camera and no usable light): camera, sun
cam_auto = bpy.data.cameras.new('AutoCamera')
cam_auto.lens = 50.0
cam_auto.sensor_width = 36.0
cam_auto.clip_end = 1000.0
ob_auto_camera = bpy.data.objects.new('AutoCamera', cam_auto)
scene.collection.objects.link(ob_auto_camera)
ob_auto_camera.location = (0.230583, -0.255386, 0.181923)
ob_auto_camera.rotation_euler = (1.09748, -7.21219e-08, 0.694738)
scene.camera = ob_auto_camera
light_auto_sun = bpy.data.lights.new('AutoSun', 'SUN')
light_auto_sun.energy = 3.0
light_auto_sun.angle = 0.0523599
ob_auto_sun = bpy.data.objects.new('AutoSun', light_auto_sun)
scene.collection.objects.link(ob_auto_sun)
ob_auto_sun.rotation_euler = (0.872665, 0.174533, 0.523599)
bpy.context.view_layer.update()
